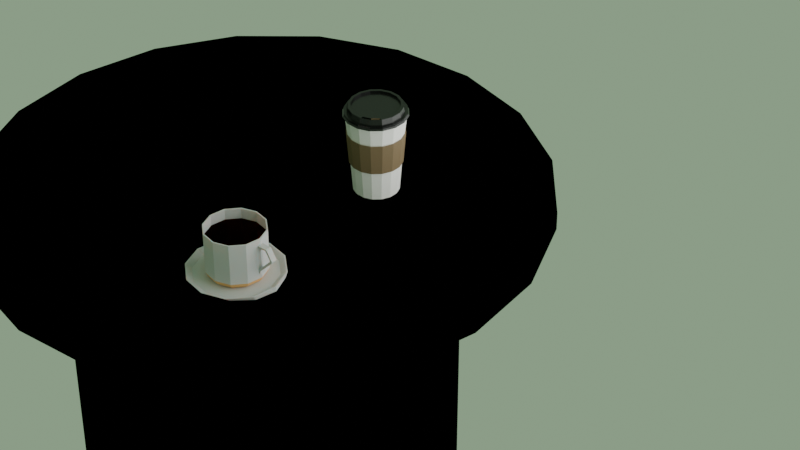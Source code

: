 # Source: CoffeeCupAnd.blend  (saved by Blender 4.2.66; exported with 4.5.12 LTS)
import bpy
from mathutils import Matrix  # noqa: F401  (used for matrix-valued properties, if any)

bpy.ops.wm.read_factory_settings(use_empty=True)
scene = bpy.context.scene
scene.name = 'Scene'

# ---- collections
col_admin = bpy.data.collections.new('Admin'); scene.collection.children.link(col_admin)
col_table_all = bpy.data.collections.new('Table_all'); scene.collection.children.link(col_table_all)
col_kintocup = bpy.data.collections.new('KintoCup'); scene.collection.children.link(col_kintocup)
col_takeoutcup = bpy.data.collections.new('TakeoutCup'); scene.collection.children.link(col_takeoutcup)

# ---- materials (node trees are filled in below, after node groups)
mat_wood_muji = bpy.data.materials.new('Wood_Muji')
mat_wood_muji.use_transparent_shadow = False
mat_wood_muji_001 = bpy.data.materials.new('Wood_Muji.001')
mat_wood_muji_001.use_transparent_shadow = False
mat_ceramic = bpy.data.materials.new('Ceramic')
mat_ceramic.use_transparent_shadow = False
mat_ceramic_raw = bpy.data.materials.new('Ceramic_Raw')
mat_cranberry_juice_001 = bpy.data.materials.new('Cranberry Juice.001')
mat_cranberry_juice_001.surface_render_method = 'BLENDED'
mat_cranberry_juice_001.blend_method = 'BLEND'
mat_cranberry_juice_001.alpha_threshold = 0.0
mat_cranberry_juice_001.use_transparent_shadow = False
mat_cranberry_juice_001.preview_render_type = 'FLUID'
mat_cranberry_juice_001.diffuse_color = (0.8741, 0.02816, 0.03187, 1.0)
mat_cranberry_juice_001.roughness = 0.5
mat_sleevecardboard = bpy.data.materials.new('SleeveCardboard')
mat_paper = bpy.data.materials.new('Paper')
mat_takeoutcap = bpy.data.materials.new('TakeoutCap')

# ---- node groups
ng_woodp_002 = bpy.data.node_groups.new('WoodP.002', 'ShaderNodeTree')
_N = ng_woodp_002.nodes; _L = ng_woodp_002.links
ng_fres_rough = bpy.data.node_groups.new('fres rough', 'ShaderNodeTree')
_s = ng_fres_rough.interface.new_socket(name='Color', in_out='OUTPUT', socket_type='NodeSocketColor')
_s = ng_fres_rough.interface.new_socket(name='Fresnel', in_out='INPUT', socket_type='NodeSocketFloat')
_s.default_value = 0.6
_s.min_value = 0.0
_s.max_value = 1.0
_s = ng_fres_rough.interface.new_socket(name='Fresnel/Facing', in_out='INPUT', socket_type='NodeSocketFloat')
_s.subtype = 'FACTOR'
_s.default_value = 1.0
_s.min_value = 0.0
_s.max_value = 1.0
_s = ng_fres_rough.interface.new_socket(name='Center', in_out='INPUT', socket_type='NodeSocketFloat')
_s.subtype = 'FACTOR'
_s.default_value = 0.3
_s.min_value = 0.0
_s.max_value = 1.0
_s = ng_fres_rough.interface.new_socket(name='Edge', in_out='INPUT', socket_type='NodeSocketFloat')
_s.subtype = 'FACTOR'
_s.min_value = 0.0
_s.max_value = 1.0
_N = ng_fres_rough.nodes; _L = ng_fres_rough.links
n0 = _N.new('NodeFrame'); n0.name = 'Frame'; n0.location = (358, -31)
n0.label = 'bwide.wordpress.com'
n0.width = 200
n1 = _N.new('ShaderNodeLayerWeight'); n1.name = 'Layer Weight'; n1.location = (-650, 0)
n1.width = 150
n2 = _N.new('ShaderNodeMix'); n2.name = 'Mix'; n2.location = (-200, 0)
n2.width = 100
n2.data_type = 'RGBA'
n3 = _N.new('ShaderNodeMix'); n3.name = 'Mix.001'; n3.location = (-400, 0)
n3.width = 100
n3.data_type = 'RGBA'
n4 = _N.new('NodeGroupOutput'); n4.name = 'Group Output'; n4.location = (-358, 31)
n5 = _N.new('NodeGroupInput'); n5.name = 'Group Input'; n5.location = (-890, 0)
n4.parent = n0
_L.new(n1.outputs[1], n3.inputs[7])
_L.new(n1.outputs[0], n3.inputs[6])
_L.new(n3.outputs[2], n2.inputs[0])
_L.new(n2.outputs[2], n4.inputs[0])
_L.new(n5.outputs[1], n3.inputs[0])
_L.new(n5.outputs[2], n2.inputs[6])
_L.new(n5.outputs[3], n2.inputs[7])
_L.new(n5.outputs[0], n1.inputs[0])
n4.is_active_output = True
ng_ceramic_001 = bpy.data.node_groups.new('Ceramic.001', 'ShaderNodeTree')
_s = ng_ceramic_001.interface.new_socket(name='Exterior', in_out='OUTPUT', socket_type='NodeSocketShader')
_s = ng_ceramic_001.interface.new_socket(name='Interior', in_out='OUTPUT', socket_type='NodeSocketShader')
_s = ng_ceramic_001.interface.new_socket(name='Color', in_out='OUTPUT', socket_type='NodeSocketColor')
_s.default_value = (0.0, 0.0, 0.0, 0.0)
_s = ng_ceramic_001.interface.new_socket(name='Color', in_out='INPUT', socket_type='NodeSocketColor')
_s.default_value = (0.7818, 0.8, 0.7499, 1.0)
_s = ng_ceramic_001.interface.new_socket(name='Center Gloss', in_out='INPUT', socket_type='NodeSocketFloat')
_s.subtype = 'FACTOR'
_s.default_value = 0.08
_s.min_value = 0.0
_s.max_value = 1.0
_s = ng_ceramic_001.interface.new_socket(name='Edge Gloss', in_out='INPUT', socket_type='NodeSocketFloat')
_s.subtype = 'FACTOR'
_s.default_value = 0.002
_s.min_value = 0.0
_s.max_value = 1.0
_s = ng_ceramic_001.interface.new_socket(name='Normal', in_out='INPUT', socket_type='NodeSocketVector')
_s.min_value = -1.0
_s.max_value = 1.0
_s.hide_value = True
_N = ng_ceramic_001.nodes; _L = ng_ceramic_001.links
n0 = _N.new('ShaderNodeMath'); n0.name = 'Math'; n0.location = (-800, -137)
n0.operation = 'POWER'
n1 = _N.new('NodeGroupInput'); n1.name = 'Group Input'; n1.location = (-1337, 0)
n2 = _N.new('NodeGroupOutput'); n2.name = 'Group Output'; n2.location = (0, 0)
n2.inputs[2].default_value = (0.0, 0.0, 0.0, 0.0)
n3 = _N.new('ShaderNodeBsdfAnisotropic'); n3.name = 'Glossy BSDF'; n3.location = (-550, -232)
n3.width = 200
n3.distribution = 'BECKMANN'
n3.inputs[0].default_value = (0.9, 0.9, 0.9, 1.0)
n4 = _N.new('ShaderNodeAddShader'); n4.name = 'Add Shader'; n4.location = (-550, -116)
n4.width = 150
n5 = _N.new('ShaderNodeMixShader'); n5.name = 'Mix Shader'; n5.location = (-250, 0)
n5.width = 150
n6 = _N.new('ShaderNodeGroup'); n6.name = 'Group.002'; n6.location = (-1097, 0)
n6.width = 197
n6.node_tree = ng_fres_rough
n6.inputs[0].default_value = 0.6
n6.inputs[1].default_value = 1.0
n7 = _N.new('ShaderNodeBsdfDiffuse'); n7.name = 'Diffuse BSDF'; n7.location = (-800, 0)
n7.inputs[1].default_value = 0.8
n8 = _N.new('ShaderNodeAddShader'); n8.name = 'Add Shader.001'; n8.location = (-250, -137)
n8.width = 150
n9 = _N.new('ShaderNodeBump'); n9.name = 'Bump'; n9.location = (-800, -310)
n9.width = 150
n9.inputs[0].default_value = 0.1
n9.inputs[1].default_value = 0.1
n9.inputs[2].default_value = 1.0
n10 = _N.new('ShaderNodeTexNoise'); n10.name = 'Noise Texture'; n10.location = (-1097, -188)
n10.width = 150
n10.inputs[2].default_value = 1000.0
n10.inputs[8].default_value = 0.5
n11 = _N.new('ShaderNodeBsdfDiffuse'); n11.name = 'Diffuse BSDF.001'; n11.location = (-550, -399)
n12 = _N.new('ShaderNodeFresnel'); n12.name = 'Fresnel'; n12.location = (-550, 0)
n12.width = 150
n12.inputs[0].default_value = 1.55
_L.new(n7.outputs[0], n4.inputs[0])
_L.new(n4.outputs[0], n5.inputs[1])
_L.new(n3.outputs[0], n5.inputs[2])
_L.new(n12.outputs[0], n5.inputs[0])
_L.new(n10.outputs[0], n9.inputs[3])
_L.new(n5.outputs[0], n2.inputs[0])
_L.new(n8.outputs[0], n2.inputs[1])
_L.new(n1.outputs[0], n7.inputs[0])
_L.new(n1.outputs[1], n6.inputs[2])
_L.new(n1.outputs[2], n6.inputs[3])
_L.new(n1.outputs[3], n7.inputs[2])
_L.new(n1.outputs[3], n3.inputs[4])
_L.new(n1.outputs[3], n9.inputs[4])
_L.new(n6.outputs[0], n0.inputs[0])
_L.new(n0.outputs[0], n3.inputs[1])
_L.new(n11.outputs[0], n8.inputs[0])
_L.new(n1.outputs[0], n11.inputs[0])
_L.new(n9.outputs[0], n11.inputs[2])
n2.is_active_output = True

# ---- material node trees
mat_wood_muji.use_nodes = True; mat_wood_muji.node_tree.nodes.clear()
_N = mat_wood_muji.node_tree.nodes; _L = mat_wood_muji.node_tree.links
n0 = _N.new('ShaderNodeOutputMaterial'); n0.name = 'Material Output'; n0.location = (62, 75)
n1 = _N.new('ShaderNodeGroup'); n1.name = 'Group.007'; n1.location = (-202, 75)
n1.width = 163
n1.node_tree = ng_woodp_002
n1.inputs[0].default_value = (1.0, 0.521, 0.2623, 1.0)
n1.inputs[1].default_value = (0.4109, 0.3391, 0.1949, 1.0)
n1.inputs[2].default_value = 1.4
_L.new(n1.outputs[0], n0.inputs[0])
n0.is_active_output = True
mat_wood_muji_001.use_nodes = True; mat_wood_muji_001.node_tree.nodes.clear()
_N = mat_wood_muji_001.node_tree.nodes; _L = mat_wood_muji_001.node_tree.links
n0 = _N.new('ShaderNodeOutputMaterial'); n0.name = 'Material Output'; n0.location = (62, 75)
n1 = _N.new('ShaderNodeGroup'); n1.name = 'Group.007'; n1.location = (-202, 75)
n1.width = 163
n1.node_tree = ng_woodp_002
n1.inputs[0].default_value = (1.0, 0.521, 0.2623, 1.0)
n1.inputs[1].default_value = (0.4109, 0.3391, 0.1949, 1.0)
n1.inputs[2].default_value = 1.4
_L.new(n1.outputs[0], n0.inputs[0])
n0.is_active_output = True
mat_ceramic.use_nodes = True; mat_ceramic.node_tree.nodes.clear()
_N = mat_ceramic.node_tree.nodes; _L = mat_ceramic.node_tree.links
n0 = _N.new('ShaderNodeOutputMaterial'); n0.name = 'Material Output'; n0.location = (190, 212)
n1 = _N.new('ShaderNodeMixShader'); n1.name = 'Mix Shader'; n1.location = (-50, 212)
n2 = _N.new('ShaderNodeSubsurfaceScattering'); n2.name = 'Subsurface Scattering'; n2.location = (-330, -24)
n2.falloff = 'BURLEY'
n2.inputs[0].default_value = (0.4203, 0.4203, 0.4203, 1.0)
n2.inputs[1].default_value = 0.1
n3 = _N.new('ShaderNodeGroup'); n3.name = 'Group.004'; n3.location = (-330, 212)
n3.width = 181
n3.node_tree = ng_ceramic_001
n3.inputs[0].default_value = (0.8, 0.7604, 0.79, 1.0)
n3.inputs[1].default_value = 0.3688
n3.inputs[2].default_value = 1.0
n3.inputs[3].default_value = (0.0, 0.0, 0.0)
_L.new(n3.outputs[0], n1.inputs[1])
_L.new(n1.outputs[0], n0.inputs[0])
_L.new(n2.outputs[0], n1.inputs[2])
n0.is_active_output = True
mat_ceramic_raw.use_nodes = True; mat_ceramic_raw.node_tree.nodes.clear()
_N = mat_ceramic_raw.node_tree.nodes; _L = mat_ceramic_raw.node_tree.links
n0 = _N.new('ShaderNodeBsdfPrincipled'); n0.name = 'Principled BSDF'; n0.location = (10, 300)
n0.inputs[0].default_value = (0.8228, 0.4452, 0.1714, 1.0)
n0.inputs[2].default_value = 0.8299
n0.inputs[20].default_value = 0.6303
n0.inputs[25].default_value = 0.8866
n1 = _N.new('ShaderNodeOutputMaterial'); n1.name = 'Material Output'; n1.location = (300, 300)
_L.new(n0.outputs[0], n1.inputs[0])
n1.is_active_output = True
mat_cranberry_juice_001.use_nodes = True; mat_cranberry_juice_001.node_tree.nodes.clear()
_N = mat_cranberry_juice_001.node_tree.nodes; _L = mat_cranberry_juice_001.node_tree.links
n0 = _N.new('ShaderNodeBsdfTransparent'); n0.name = 'Transparent BSDF'; n0.location = (-315, -224)
n0.inputs[0].default_value = (0.159, 0.07619, 0.0382, 1.0)
n1 = _N.new('ShaderNodeMixShader'); n1.name = 'Mix Shader'; n1.location = (-65, 298)
n2 = _N.new('ShaderNodeOutputMaterial'); n2.name = 'Material Output'; n2.location = (175, 298)
n3 = _N.new('ShaderNodeBsdfGlass'); n3.name = 'Glass BSDF'; n3.location = (-315, -36)
n3.distribution = 'GGX'
n3.inputs[0].default_value = (0.4668, 0.1484, 0.05284, 1.0)
n3.inputs[2].default_value = 1.351
n4 = _N.new('ShaderNodeLightPath'); n4.name = 'Light Path'; n4.location = (-315, 298)
_L.new(n0.outputs[0], n1.inputs[2])
_L.new(n1.outputs[0], n2.inputs[0])
_L.new(n3.outputs[0], n1.inputs[1])
_L.new(n4.outputs[8], n1.inputs[0])
n2.is_active_output = True
mat_sleevecardboard.use_nodes = True; mat_sleevecardboard.node_tree.nodes.clear()
_N = mat_sleevecardboard.node_tree.nodes; _L = mat_sleevecardboard.node_tree.links
n0 = _N.new('ShaderNodeBsdfPrincipled'); n0.name = 'Principled BSDF'; n0.location = (10, 300)
n0.inputs[0].default_value = (0.2159, 0.15, 0.08228, 1.0)
n1 = _N.new('ShaderNodeOutputMaterial'); n1.name = 'Material Output'; n1.location = (300, 300)
_L.new(n0.outputs[0], n1.inputs[0])
n1.is_active_output = True
mat_paper.use_nodes = True; mat_paper.node_tree.nodes.clear()
_N = mat_paper.node_tree.nodes; _L = mat_paper.node_tree.links
n0 = _N.new('ShaderNodeBsdfPrincipled'); n0.name = 'Principled BSDF'; n0.location = (10, 300)
n0.inputs[0].default_value = (0.9647, 0.9301, 0.9131, 1.0)
n1 = _N.new('ShaderNodeOutputMaterial'); n1.name = 'Material Output'; n1.location = (300, 300)
_L.new(n0.outputs[0], n1.inputs[0])
n1.is_active_output = True
mat_takeoutcap.use_nodes = True; mat_takeoutcap.node_tree.nodes.clear()
_N = mat_takeoutcap.node_tree.nodes; _L = mat_takeoutcap.node_tree.links
n0 = _N.new('ShaderNodeBsdfPrincipled'); n0.name = 'Principled BSDF'; n0.location = (10, 300)
n0.inputs[0].default_value = (0.009501, 0.009501, 0.009501, 1.0)
n0.inputs[2].default_value = 0.2371
n1 = _N.new('ShaderNodeOutputMaterial'); n1.name = 'Material Output'; n1.location = (300, 300)
_L.new(n0.outputs[0], n1.inputs[0])
n1.is_active_output = True

# ---- world
world_world = bpy.data.worlds.new('World'); scene.world = world_world
world_world.use_nodes = True; world_world.node_tree.nodes.clear()
_N = world_world.node_tree.nodes; _L = world_world.node_tree.links
n0 = _N.new('ShaderNodeOutputWorld'); n0.name = 'World Output'; n0.location = (300, 300)
n1 = _N.new('ShaderNodeBackground'); n1.name = 'Background'; n1.location = (10, 300)
n1.inputs[0].default_value = (0.2582, 0.3916, 0.2462, 1.0)
_L.new(n1.outputs[0], n0.inputs[0])
n0.is_active_output = True
world_world.color = (0.05088, 0.05088, 0.05088)
world_world.sun_shadow_jitter_overblur = 0.0

# ---- cameras
cam_camera = bpy.data.cameras.new('Camera')
cam_camera.clip_end = 100.0
cam_camera.lens = 90.0
cam_camera.ortho_scale = 7.814

# ---- lights
light_point = bpy.data.lights.new('Point', 'AREA')
light_point.energy = 6000.0
light_point.shadow_soft_size = 20.0
light_point.size = 30.0
light_point_001 = bpy.data.lights.new('Point.001', 'SPOT')
light_point_001.energy = 1000.0
light_point_001.shadow_soft_size = 60.0
light_point_001.spot_blend = 0.2188

# ---- meshes
me_material_preview_mesh = bpy.data.meshes.new('Material_Preview_Mesh')
me_material_preview_mesh.from_pydata([], [], [])
me_material_preview_mesh.materials.append(mat_wood_muji)
me_material_preview_mesh.update()
me_cylinder_006 = bpy.data.meshes.new('Cylinder.006')
me_cylinder_006.from_pydata([(0.0, 1.0, -0.05), (2.049e-11, 1.0, 0.01601), (0.309, 0.9511, -0.05), (0.309, 0.9511, 0.01601), (0.5878, 0.809, -0.05), (0.5878, 0.809, 0.01601), (0.809, 0.5878, -0.05), (0.809, 0.5878, 0.01601), (0.9511, 0.309, -0.05), (0.9511, 0.309, 0.01601), (1.0, 0.0, -0.05), (1.0, 0.0, 0.01601), (0.9511, -0.309, -0.05), (0.9511, -0.309, 0.01601), (0.809, -0.5878, -0.05), (0.809, -0.5878, 0.01601), (0.5878, -0.809, -0.05), (0.5878, -0.809, 0.01601), (0.309, -0.9511, -0.05), (0.309, -0.9511, 0.01601), (0.0, -1.0, -0.05), (2.049e-11, -1.0, 0.01601), (-0.309, -0.9511, -0.05), (-0.309, -0.9511, 0.01601), (-0.5878, -0.809, -0.05), (-0.5878, -0.809, 0.01601), (-0.809, -0.5878, -0.05), (-0.809, -0.5878, 0.01601), (-0.9511, -0.309, -0.05), (-0.9511, -0.309, 0.01601), (-1.0, 0.0, -0.05), (-1.0, 0.0, 0.01601), (-0.9511, 0.309, -0.05), (-0.9511, 0.309, 0.01601), (-0.809, 0.5878, -0.05), (-0.809, 0.5878, 0.01601), (-0.5878, 0.809, -0.05), (-0.5878, 0.809, 0.01601), (-0.309, 0.9511, -0.05), (-0.309, 0.9511, 0.01601)], [], [(0, 1, 3, 2), (2, 3, 5, 4), (4, 5, 7, 6), (6, 7, 9, 8), (8, 9, 11, 10), (10, 11, 13, 12), (12, 13, 15, 14), (14, 15, 17, 16), (16, 17, 19, 18), (18, 19, 21, 20), (20, 21, 23, 22), (22, 23, 25, 24), (24, 25, 27, 26), (26, 27, 29, 28), (28, 29, 31, 30), (30, 31, 33, 32), (32, 33, 35, 34), (34, 35, 37, 36), (3, 1, 39, 37, 35, 33, 31, 29, 27, 25, 23, 21, 19, 17, 15, 13, 11, 9, 7, 5), (36, 37, 39, 38), (38, 39, 1, 0), (0, 2, 4, 6, 8, 10, 12, 14, 16, 18, 20, 22, 24, 26, 28, 30, 32, 34, 36, 38)])
_uv = me_cylinder_006.uv_layers.new(name='UVMap')
_uv.uv.foreach_set('vector', [1.0, 0.5, 1.0, 1.0, 0.95, 1.0, 0.95, 0.5, 0.95, 0.5, 0.95, 1.0, 0.9, 1.0, 0.9, 0.5, 0.9, 0.5, 0.9, 1.0, 0.85, 1.0, 0.85, 0.5, 0.85, 0.5, 0.85, 1.0, 0.8, 1.0, 0.8, 0.5, 0.8, 0.5, 0.8, 1.0, 0.75, 1.0, 0.75, 0.5, 0.75, 0.5, 0.75, 1.0, 0.7, 1.0, 0.7, 0.5, 0.7, 0.5, 0.7, 1.0, 0.65, 1.0, 0.65, 0.5, 0.65, 0.5, 0.65, 1.0, 0.6, 1.0, 0.6, 0.5, 0.6, 0.5, 0.6, 1.0, 0.55, 1.0, 0.55, 0.5, 0.55, 0.5, 0.55, 1.0, 0.5, 1.0, 0.5, 0.5, 0.5, 0.5, 0.5, 1.0, 0.45, 1.0, 0.45, 0.5, 0.45, 0.5, 0.45, 1.0, 0.4, 1.0, 0.4, 0.5, 0.4, 0.5, 0.4, 1.0, 0.35, 1.0, 0.35, 0.5, 0.35, 0.5, 0.35, 1.0, 0.3, 1.0, 0.3, 0.5, 0.3, 0.5, 0.3, 1.0, 0.25, 1.0, 0.25, 0.5, 0.25, 0.5, 0.25, 1.0, 0.2, 1.0, 0.2, 0.5, 0.2, 0.5, 0.2, 1.0, 0.15, 1.0, 0.15, 0.5, 0.15, 0.5, 0.15, 1.0, 0.1, 1.0, 0.1, 0.5, 0.3242, 0.4783, 0.25, 0.49, 0.1758, 0.4783, 0.1089, 0.4442, 0.05584, 0.3911, 0.02175, 0.3242, 0.01, 0.25, 0.02175, 0.1758, 0.05584, 0.1089, 0.1089, 0.05584, 0.1758, 0.02175, 0.25, 0.01, 0.3242, 0.02175, 0.3911, 0.05584, 0.4442, 0.1089, 0.4783, 0.1758, 0.49, 0.25, 0.4783, 0.3242, 0.4442, 0.3911, 0.3911, 0.4442, 0.1, 0.5, 0.1, 1.0, 0.05, 1.0, 0.05, 0.5, 0.05, 0.5, 0.05, 1.0, -1.565e-07, 1.0, -1.565e-07, 0.5, 0.75, 0.49, 0.8242, 0.4783, 0.8911, 0.4442, 0.9442, 0.3911, 0.9783, 0.3242, 0.99, 0.25, 0.9783, 0.1758, 0.9442, 0.1089, 0.8911, 0.05584, 0.8242, 0.02175, 0.75, 0.01, 0.6758, 0.02175, 0.6089, 0.05584, 0.5558, 0.1089, 0.5217, 0.1758, 0.51, 0.25, 0.5217, 0.3242, 0.5558, 0.3911, 0.6089, 0.4442, 0.6758, 0.4783])
me_cylinder_006.materials.append(mat_wood_muji)
me_cylinder_006.update()
me_cylinder_001 = bpy.data.meshes.new('Cylinder.001')
me_cylinder_001.from_pydata([(0.0, 1.0, -0.05), (2.049e-11, 1.0, 0.01601), (0.309, 0.9511, -0.05), (0.309, 0.9511, 0.01601), (0.5878, 0.809, -0.05), (0.5878, 0.809, 0.01601), (0.809, 0.5878, -0.05), (0.809, 0.5878, 0.01601), (0.9511, 0.309, -0.05), (0.9511, 0.309, 0.01601), (1.0, 0.0, -0.05), (1.0, 0.0, 0.01601), (0.9511, -0.309, -0.05), (0.9511, -0.309, 0.01601), (0.809, -0.5878, -0.05), (0.809, -0.5878, 0.01601), (0.5878, -0.809, -0.05), (0.5878, -0.809, 0.01601), (0.309, -0.9511, -0.05), (0.309, -0.9511, 0.01601), (0.0, -1.0, -0.05), (2.049e-11, -1.0, 0.01601), (-0.309, -0.9511, -0.05), (-0.309, -0.9511, 0.01601), (-0.5878, -0.809, -0.05), (-0.5878, -0.809, 0.01601), (-0.809, -0.5878, -0.05), (-0.809, -0.5878, 0.01601), (-0.9511, -0.309, -0.05), (-0.9511, -0.309, 0.01601), (-1.0, 0.0, -0.05), (-1.0, 0.0, 0.01601), (-0.9511, 0.309, -0.05), (-0.9511, 0.309, 0.01601), (-0.809, 0.5878, -0.05), (-0.809, 0.5878, 0.01601), (-0.5878, 0.809, -0.05), (-0.5878, 0.809, 0.01601), (-0.309, 0.9511, -0.05), (-0.309, 0.9511, 0.01601), (8.036e-12, 1.0, -0.0241), (0.309, 0.9511, -0.0241), (0.5878, 0.809, -0.0241), (0.809, 0.5878, -0.0241), (0.9511, 0.309, -0.0241), (1.0, 0.0, -0.0241), (0.9511, -0.309, -0.0241), (0.809, -0.5878, -0.0241), (0.5878, -0.809, -0.0241), (0.309, -0.9511, -0.0241), (8.036e-12, -1.0, -0.0241), (-0.309, -0.9511, -0.0241), (-0.5878, -0.809, -0.0241), (-0.809, -0.5878, -0.0241), (-0.9511, -0.309, -0.0241), (-1.0, 0.0, -0.0241), (-0.9511, 0.309, -0.0241), (-0.809, 0.5878, -0.0241), (-0.5878, 0.809, -0.0241), (-0.309, 0.9511, -0.0241), (0.309, 0.9511, -0.05), (0.5878, 0.809, -0.05), (0.809, 0.5878, -0.05), (0.9511, 0.309, -0.05), (1.0, 0.0, -0.05), (0.9511, -0.309, -0.05), (0.809, -0.5878, -0.05), (0.5878, -0.809, -0.05), (0.309, -0.9511, -0.05), (0.0, -1.0, -0.05), (-0.309, -0.9511, -0.05), (-0.5878, -0.809, -0.05), (-0.809, -0.5878, -0.05), (-0.9511, -0.309, -0.05), (-1.0, 0.0, -0.05), (-0.9511, 0.309, -0.05), (-0.809, 0.5878, -0.05), (-0.5878, 0.809, -0.05), (-0.309, 0.9511, -0.05), (0.0, 1.0, -0.05), (0.309, 0.9511, -0.05), (0.5878, 0.809, -0.05), (0.809, 0.5878, -0.05), (0.9511, 0.309, -0.05), (1.0, 0.0, -0.05), (0.9511, -0.309, -0.05), (0.809, -0.5878, -0.05), (0.5878, -0.809, -0.05), (0.309, -0.9511, -0.05), (0.0, -1.0, -0.05), (-0.309, -0.9511, -0.05), (-0.5878, -0.809, -0.05), (-0.809, -0.5878, -0.05), (-0.9511, -0.309, -0.05), (-1.0, 0.0, -0.05), (-0.9511, 0.309, -0.05), (-0.809, 0.5878, -0.05), (-0.5878, 0.809, -0.05), (-0.309, 0.9511, -0.05), (0.0, 1.0, -0.05), (0.309, 0.9511, -0.09519), (0.5878, 0.809, -0.09519), (0.809, 0.5878, -0.09519), (0.9511, 0.309, -0.09519), (1.0, 6.068e-07, -0.09519), (0.9511, -0.309, -0.09519), (0.809, -0.5878, -0.09519), (0.5878, -0.809, -0.09519), (0.309, -0.9511, -0.09519), (2.731e-06, -1.0, -0.09519), (-0.309, -0.9511, -0.09519), (-0.5878, -0.809, -0.09519), (-0.809, -0.5878, -0.09519), (-0.9511, -0.309, -0.09519), (-1.0, 6.068e-07, -0.09519), (-0.9511, 0.309, -0.09519), (-0.809, 0.5878, -0.09519), (-0.5878, 0.809, -0.09519), (-0.309, 0.9511, -0.09519), (2.731e-06, 1.0, -0.09519)], [], [(40, 1, 3, 41), (41, 3, 5, 42), (42, 5, 7, 43), (43, 7, 9, 44), (44, 9, 11, 45), (45, 11, 13, 46), (46, 13, 15, 47), (47, 15, 17, 48), (48, 17, 19, 49), (49, 19, 21, 50), (50, 21, 23, 51), (51, 23, 25, 52), (52, 25, 27, 53), (53, 27, 29, 54), (54, 29, 31, 55), (55, 31, 33, 56), (56, 33, 35, 57), (57, 35, 37, 58), (3, 1, 39, 37, 35, 33, 31, 29, 27, 25, 23, 21, 19, 17, 15, 13, 11, 9, 7, 5), (58, 37, 39, 59), (59, 39, 1, 40), (0, 2, 4, 6, 8, 10, 12, 14, 16, 18, 20, 22, 24, 26, 28, 30, 32, 34, 36, 38), (78, 59, 40, 79), (77, 58, 59, 78), (76, 57, 58, 77), (75, 56, 57, 76), (74, 55, 56, 75), (73, 54, 55, 74), (72, 53, 54, 73), (71, 52, 53, 72), (70, 51, 52, 71), (69, 50, 51, 70), (68, 49, 50, 69), (67, 48, 49, 68), (66, 47, 48, 67), (65, 46, 47, 66), (64, 45, 46, 65), (63, 44, 45, 64), (62, 43, 44, 63), (61, 42, 43, 62), (60, 41, 42, 61), (79, 40, 41, 60), (0, 79, 60, 2), (2, 60, 61, 4), (4, 61, 62, 6), (6, 62, 63, 8), (8, 63, 64, 10), (10, 64, 65, 12), (12, 65, 66, 14), (14, 66, 67, 16), (16, 67, 68, 18), (18, 68, 69, 20), (20, 69, 70, 22), (22, 70, 71, 24), (24, 71, 72, 26), (26, 72, 73, 28), (28, 73, 74, 30), (30, 74, 75, 32), (32, 75, 76, 34), (34, 76, 77, 36), (36, 77, 78, 38), (38, 78, 79, 0), (72, 71, 91, 92), (65, 64, 84, 85), (73, 72, 92, 93), (66, 65, 85, 86), (74, 73, 93, 94), (67, 66, 86, 87), (60, 79, 99, 80), (75, 74, 94, 95), (68, 67, 87, 88), (61, 60, 80, 81), (76, 75, 95, 96), (69, 68, 88, 89), (62, 61, 81, 82), (77, 76, 96, 97), (70, 69, 89, 90), (63, 62, 82, 83), (78, 77, 97, 98), (71, 70, 90, 91), (64, 63, 83, 84), (79, 78, 98, 99), (85, 84, 104, 105), (93, 92, 112, 113), (86, 85, 105, 106), (94, 93, 113, 114), (87, 86, 106, 107), (80, 99, 119, 100), (95, 94, 114, 115), (88, 87, 107, 108), (81, 80, 100, 101), (96, 95, 115, 116), (89, 88, 108, 109), (82, 81, 101, 102), (97, 96, 116, 117), (90, 89, 109, 110), (83, 82, 102, 103), (98, 97, 117, 118), (91, 90, 110, 111), (84, 83, 103, 104), (99, 98, 118, 119), (92, 91, 111, 112)])
_uv = me_cylinder_001.uv_layers.new(name='UVMap')
_uv.uv.foreach_set('vector', [1.0, 0.6961, 1.0, 1.0, 0.95, 1.0, 0.95, 0.6961, 0.95, 0.6961, 0.95, 1.0, 0.9, 1.0, 0.9, 0.6961, 0.9, 0.6961, 0.9, 1.0, 0.85, 1.0, 0.85, 0.6961, 0.85, 0.6961, 0.85, 1.0, 0.8, 1.0, 0.8, 0.6961, 0.8, 0.6961, 0.8, 1.0, 0.75, 1.0, 0.75, 0.6961, 0.75, 0.6961, 0.75, 1.0, 0.7, 1.0, 0.7, 0.6961, 0.7, 0.6961, 0.7, 1.0, 0.65, 1.0, 0.65, 0.6961, 0.65, 0.6961, 0.65, 1.0, 0.6, 1.0, 0.6, 0.6961, 0.6, 0.6961, 0.6, 1.0, 0.55, 1.0, 0.55, 0.6961, 0.55, 0.6961, 0.55, 1.0, 0.5, 1.0, 0.5, 0.6961, 0.5, 0.6961, 0.5, 1.0, 0.45, 1.0, 0.45, 0.6961, 0.45, 0.6961, 0.45, 1.0, 0.4, 1.0, 0.4, 0.6961, 0.4, 0.6961, 0.4, 1.0, 0.35, 1.0, 0.35, 0.6961, 0.35, 0.6961, 0.35, 1.0, 0.3, 1.0, 0.3, 0.6961, 0.3, 0.6961, 0.3, 1.0, 0.25, 1.0, 0.25, 0.6961, 0.25, 0.6961, 0.25, 1.0, 0.2, 1.0, 0.2, 0.6961, 0.2, 0.6961, 0.2, 1.0, 0.15, 1.0, 0.15, 0.6961, 0.15, 0.6961, 0.15, 1.0, 0.1, 1.0, 0.1, 0.6961, 0.3242, 0.4783, 0.25, 0.49, 0.1758, 0.4783, 0.1089, 0.4442, 0.05584, 0.3911, 0.02175, 0.3242, 0.01, 0.25, 0.02175, 0.1758, 0.05584, 0.1089, 0.1089, 0.05584, 0.1758, 0.02175, 0.25, 0.01, 0.3242, 0.02175, 0.3911, 0.05584, 0.4442, 0.1089, 0.4783, 0.1758, 0.49, 0.25, 0.4783, 0.3242, 0.4442, 0.3911, 0.3911, 0.4442, 0.1, 0.6961, 0.1, 1.0, 0.05, 1.0, 0.05, 0.6961, 0.05, 0.6961, 0.05, 1.0, -1.565e-07, 1.0, -1.565e-07, 0.6961, 0.75, 0.49, 0.8242, 0.4783, 0.8911, 0.4442, 0.9442, 0.3911, 0.9783, 0.3242, 0.99, 0.25, 0.9783, 0.1758, 0.9442, 0.1089, 0.8911, 0.05584, 0.8242, 0.02175, 0.75, 0.01, 0.6758, 0.02175, 0.6089, 0.05584, 0.5558, 0.1089, 0.5217, 0.1758, 0.51, 0.25, 0.5217, 0.3242, 0.5558, 0.3911, 0.6089, 0.4442, 0.6758, 0.4783, 0.05, 0.5, 0.05, 0.6961, -1.565e-07, 0.6961, -1.565e-07, 0.5, 0.1, 0.5, 0.1, 0.6961, 0.05, 0.6961, 0.05, 0.5, 0.15, 0.5, 0.15, 0.6961, 0.1, 0.6961, 0.1, 0.5, 0.2, 0.5, 0.2, 0.6961, 0.15, 0.6961, 0.15, 0.5, 0.25, 0.5, 0.25, 0.6961, 0.2, 0.6961, 0.2, 0.5, 0.3, 0.5, 0.3, 0.6961, 0.25, 0.6961, 0.25, 0.5, 0.35, 0.5, 0.35, 0.6961, 0.3, 0.6961, 0.3, 0.5, 0.4, 0.5, 0.4, 0.6961, 0.35, 0.6961, 0.35, 0.5, 0.45, 0.5, 0.45, 0.6961, 0.4, 0.6961, 0.4, 0.5, 0.5, 0.5, 0.5, 0.6961, 0.45, 0.6961, 0.45, 0.5, 0.55, 0.5, 0.55, 0.6961, 0.5, 0.6961, 0.5, 0.5, 0.6, 0.5, 0.6, 0.6961, 0.55, 0.6961, 0.55, 0.5, 0.65, 0.5, 0.65, 0.6961, 0.6, 0.6961, 0.6, 0.5, 0.7, 0.5, 0.7, 0.6961, 0.65, 0.6961, 0.65, 0.5, 0.75, 0.5, 0.75, 0.6961, 0.7, 0.6961, 0.7, 0.5, 0.8, 0.5, 0.8, 0.6961, 0.75, 0.6961, 0.75, 0.5, 0.85, 0.5, 0.85, 0.6961, 0.8, 0.6961, 0.8, 0.5, 0.9, 0.5, 0.9, 0.6961, 0.85, 0.6961, 0.85, 0.5, 0.95, 0.5, 0.95, 0.6961, 0.9, 0.6961, 0.9, 0.5, 1.0, 0.5, 1.0, 0.6961, 0.95, 0.6961, 0.95, 0.5, 1.0, 0.5, 1.0, 0.5, 0.95, 0.5, 0.95, 0.5, 0.95, 0.5, 0.95, 0.5, 0.9, 0.5, 0.9, 0.5, 0.9, 0.5, 0.9, 0.5, 0.85, 0.5, 0.85, 0.5, 0.85, 0.5, 0.85, 0.5, 0.8, 0.5, 0.8, 0.5, 0.8, 0.5, 0.8, 0.5, 0.75, 0.5, 0.75, 0.5, 0.75, 0.5, 0.75, 0.5, 0.7, 0.5, 0.7, 0.5, 0.7, 0.5, 0.7, 0.5, 0.65, 0.5, 0.65, 0.5, 0.65, 0.5, 0.65, 0.5, 0.6, 0.5, 0.6, 0.5, 0.6, 0.5, 0.6, 0.5, 0.55, 0.5, 0.55, 0.5, 0.55, 0.5, 0.55, 0.5, 0.5, 0.5, 0.5, 0.5, 0.5, 0.5, 0.5, 0.5, 0.45, 0.5, 0.45, 0.5, 0.45, 0.5, 0.45, 0.5, 0.4, 0.5, 0.4, 0.5, 0.4, 0.5, 0.4, 0.5, 0.35, 0.5, 0.35, 0.5, 0.35, 0.5, 0.35, 0.5, 0.3, 0.5, 0.3, 0.5, 0.3, 0.5, 0.3, 0.5, 0.25, 0.5, 0.25, 0.5, 0.25, 0.5, 0.25, 0.5, 0.2, 0.5, 0.2, 0.5, 0.2, 0.5, 0.2, 0.5, 0.15, 0.5, 0.15, 0.5, 0.15, 0.5, 0.15, 0.5, 0.1, 0.5, 0.1, 0.5, 0.1, 0.5, 0.1, 0.5, 0.05, 0.5, 0.05, 0.5, 0.05, 0.5, 0.05, 0.5, -1.565e-07, 0.5, -1.565e-07, 0.5, 0.35, 0.5, 0.4, 0.5, 0.4, 0.5, 0.35, 0.5, 0.7, 0.5, 0.75, 0.5, 0.75, 0.5, 0.7, 0.5, 0.3, 0.5, 0.35, 0.5, 0.35, 0.5, 0.3, 0.5, 0.65, 0.5, 0.7, 0.5, 0.7, 0.5, 0.65, 0.5, 0.25, 0.5, 0.3, 0.5, 0.3, 0.5, 0.25, 0.5, 0.6, 0.5, 0.65, 0.5, 0.65, 0.5, 0.6, 0.5, 0.95, 0.5, 1.0, 0.5, 1.0, 0.5, 0.95, 0.5, 0.2, 0.5, 0.25, 0.5, 0.25, 0.5, 0.2, 0.5, 0.55, 0.5, 0.6, 0.5, 0.6, 0.5, 0.55, 0.5, 0.9, 0.5, 0.95, 0.5, 0.95, 0.5, 0.9, 0.5, 0.15, 0.5, 0.2, 0.5, 0.2, 0.5, 0.15, 0.5, 0.5, 0.5, 0.55, 0.5, 0.55, 0.5, 0.5, 0.5, 0.85, 0.5, 0.9, 0.5, 0.9, 0.5, 0.85, 0.5, 0.1, 0.5, 0.15, 0.5, 0.15, 0.5, 0.1, 0.5, 0.45, 0.5, 0.5, 0.5, 0.5, 0.5, 0.45, 0.5, 0.8, 0.5, 0.85, 0.5, 0.85, 0.5, 0.8, 0.5, 0.05, 0.5, 0.1, 0.5, 0.1, 0.5, 0.05, 0.5, 0.4, 0.5, 0.45, 0.5, 0.45, 0.5, 0.4, 0.5, 0.75, 0.5, 0.8, 0.5, 0.8, 0.5, 0.75, 0.5, -1.565e-07, 0.5, 0.05, 0.5, 0.05, 0.5, -1.565e-07, 0.5, 0.7, 0.5, 0.75, 0.5, 0.75, 0.5, 0.7, 0.5, 0.3, 0.5, 0.35, 0.5, 0.35, 0.5, 0.3, 0.5, 0.65, 0.5, 0.7, 0.5, 0.7, 0.5, 0.65, 0.5, 0.25, 0.5, 0.3, 0.5, 0.3, 0.5, 0.25, 0.5, 0.6, 0.5, 0.65, 0.5, 0.65, 0.5, 0.6, 0.5, 0.95, 0.5, 1.0, 0.5, 1.0, 0.5, 0.95, 0.5, 0.2, 0.5, 0.25, 0.5, 0.25, 0.5, 0.2, 0.5, 0.55, 0.5, 0.6, 0.5, 0.6, 0.5, 0.55, 0.5, 0.9, 0.5, 0.95, 0.5, 0.95, 0.5, 0.9, 0.5, 0.15, 0.5, 0.2, 0.5, 0.2, 0.5, 0.15, 0.5, 0.5, 0.5, 0.55, 0.5, 0.55, 0.5, 0.5, 0.5, 0.85, 0.5, 0.9, 0.5, 0.9, 0.5, 0.85, 0.5, 0.1, 0.5, 0.15, 0.5, 0.15, 0.5, 0.1, 0.5, 0.45, 0.5, 0.5, 0.5, 0.5, 0.5, 0.45, 0.5, 0.8, 0.5, 0.85, 0.5, 0.85, 0.5, 0.8, 0.5, 0.05, 0.5, 0.1, 0.5, 0.1, 0.5, 0.05, 0.5, 0.4, 0.5, 0.45, 0.5, 0.45, 0.5, 0.4, 0.5, 0.75, 0.5, 0.8, 0.5, 0.8, 0.5, 0.75, 0.5, -1.565e-07, 0.5, 0.05, 0.5, 0.05, 0.5, -1.565e-07, 0.5, 0.35, 0.5, 0.4, 0.5, 0.4, 0.5, 0.35, 0.5])
me_cylinder_001.materials.append(mat_wood_muji_001)
me_cylinder_001.update()
me_cylinder_004 = bpy.data.meshes.new('Cylinder.004')
me_cylinder_004.from_pydata([(0.0, 1.0, 0.661), (0.5, 0.866, 0.661), (0.866, 0.5, 0.661), (1.0, 0.0, 0.661), (0.866, -0.5, 0.661), (0.5, -0.866, 0.661), (0.0, -1.0, 0.661), (-0.5, -0.866, 0.661), (-0.866, -0.5, 0.661), (-1.0, 0.0, 0.661), (-0.866, 0.5, 0.661), (-0.5, 0.866, 0.661), (0.0, 0.8296, -1.0), (-0.4806, 0.8324, 0.661), (0.4148, 0.7184, -1.0), (-0.8324, 0.4806, 0.661), (0.7184, 0.4148, -1.0), (-0.9612, 0.0, 0.661), (0.8296, 0.0, -1.0), (-0.8324, -0.4806, 0.661), (0.7184, -0.4148, -1.0), (-0.4806, -0.8324, 0.661), (0.4148, -0.7184, -1.0), (0.0, -0.9612, 0.661), (0.0, -0.8296, -1.0), (0.4806, -0.8324, 0.661), (-0.4148, -0.7184, -1.0), (0.8324, -0.4806, 0.661), (-0.7184, -0.4148, -1.0), (0.9612, 0.0, 0.661), (-0.8296, 0.0, -1.0), (0.8324, 0.4806, 0.661), (-0.7184, 0.4148, -1.0), (0.4806, 0.8324, 0.661), (-0.4148, 0.7184, -1.0), (0.0, 0.9612, 0.661), (0.0, 0.9458, -0.8877), (0.0, 1.0, -0.7614), (0.5, 0.866, -0.7614), (0.4729, 0.8191, -0.8877), (0.866, 0.5, -0.7614), (0.8191, 0.4729, -0.8877), (1.0, 0.0, -0.7614), (0.9458, 0.0, -0.8877), (0.866, -0.5, -0.7614), (0.8191, -0.4729, -0.8877), (0.5, -0.866, -0.7614), (0.4729, -0.8191, -0.8877), (0.0, -1.0, -0.7614), (0.0, -0.9458, -0.8877), (-0.5, -0.866, -0.7614), (-0.4729, -0.8191, -0.8877), (-0.866, -0.5, -0.7614), (-0.8191, -0.4729, -0.8877), (-1.0, 0.0, -0.7614), (-0.9458, 0.0, -0.8877), (-0.866, 0.5, -0.7614), (-0.8191, 0.4729, -0.8877), (-0.5, 0.866, -0.7614), (-0.4729, 0.8191, -0.8877), (-0.5, 0.866, 0.661), (-0.866, 0.5, 0.661), (-1.0, 0.0, 0.661), (-0.866, -0.5, 0.661), (-0.5, -0.866, 0.661), (0.0, -1.0, 0.661), (0.5, -0.866, 0.661), (0.866, -0.5, 0.661), (1.0, 0.0, 0.661), (0.866, 0.5, 0.661), (0.5, 0.866, 0.661), (0.0, 1.0, 0.661), (-0.4806, 0.8324, -0.8248), (-0.8324, 0.4806, -0.8248), (-0.9612, 0.0, -0.8248), (-0.8324, -0.4806, -0.8248), (-0.4806, -0.8324, -0.8248), (-5.489e-09, -0.9612, -0.8248), (0.4806, -0.8324, -0.8248), (0.8324, -0.4806, -0.8248), (0.9612, 0.0, -0.8248), (0.8324, 0.4806, -0.8248), (0.4806, 0.8324, -0.8248), (-5.489e-09, 0.9612, -0.8248)], [], [(37, 0, 1, 38), (43, 45, 20, 18), (45, 47, 22, 20), (47, 49, 24, 22), (49, 51, 26, 24), (51, 53, 28, 26), (53, 55, 30, 28), (55, 57, 32, 30), (57, 59, 34, 32), (17, 19, 75, 74), (3, 2, 69, 68), (41, 43, 18, 16), (39, 41, 16, 14), (58, 11, 0, 37), (38, 1, 2, 40), (40, 2, 3, 42), (42, 3, 4, 44), (44, 4, 5, 46), (46, 5, 6, 48), (48, 6, 7, 50), (50, 7, 8, 52), (52, 8, 9, 54), (54, 9, 10, 56), (56, 10, 11, 58), (36, 39, 14, 12), (12, 14, 16, 18, 20, 22, 24, 26, 28, 30, 32, 34), (37, 38, 39, 36), (38, 40, 41, 39), (40, 42, 43, 41), (42, 44, 45, 43), (44, 46, 47, 45), (46, 48, 49, 47), (48, 50, 51, 49), (50, 52, 53, 51), (52, 54, 55, 53), (54, 56, 57, 55), (56, 58, 59, 57), (58, 37, 36, 59), (59, 36, 12, 34), (10, 9, 62, 61), (7, 6, 65, 64), (4, 3, 68, 67), (11, 10, 61, 60), (1, 0, 71, 70), (8, 7, 64, 63), (5, 4, 67, 66), (0, 11, 60, 71), (2, 1, 70, 69), (9, 8, 63, 62), (6, 5, 66, 65), (15, 13, 60, 61), (17, 15, 61, 62), (21, 19, 63, 64), (23, 21, 64, 65), (27, 25, 66, 67), (29, 27, 67, 68), (33, 31, 69, 70), (35, 33, 70, 71), (13, 35, 71, 60), (19, 17, 62, 63), (25, 23, 65, 66), (31, 29, 68, 69), (31, 33, 82, 81), (21, 23, 77, 76), (23, 25, 78, 77), (13, 15, 73, 72), (33, 35, 83, 82), (25, 27, 79, 78), (29, 31, 81, 80), (15, 17, 74, 73), (35, 13, 72, 83), (27, 29, 80, 79), (19, 21, 76, 75)])
me_cylinder_004.polygons.foreach_set('material_index', [0, 1, 1, 1, 1, 1, 1, 1, 1, 0, 0, 1, 1, 0, 0, 0, 0, 0, 0, 0, 0, 0, 0, 0, 1, 1, 1, 1, 1, 1, 1, 1, 1, 1, 1, 1, 1, 1, 1, 0, 0, 0, 0, 0, 0, 0, 0, 0, 0, 0, 0, 0, 0, 0, 0, 0, 0, 0, 0, 0, 0, 0, 0, 0, 0, 0, 0, 0, 0, 0, 0, 0, 0])
_uv = me_cylinder_004.uv_layers.new(name='UVMap')
_uv.uv.foreach_set('vector', [1.0, 0.5597, 1.0, 1.0, 0.9167, 1.0, 0.9167, 0.5597, 0.977, 0.25, 0.9466, 0.1365, 0.9224, 0.1505, 0.9491, 0.25, 0.9466, 0.1365, 0.8635, 0.05341, 0.8495, 0.07758, 0.9224, 0.1505, 0.8635, 0.05341, 0.75, 0.023, 0.75, 0.0509, 0.8495, 0.07758, 0.75, 0.023, 0.6365, 0.05341, 0.6505, 0.07758, 0.75, 0.0509, 0.6365, 0.05341, 0.5534, 0.1365, 0.5776, 0.1505, 0.6505, 0.07758, 0.5534, 0.1365, 0.523, 0.25, 0.5509, 0.25, 0.5776, 0.1505, 0.523, 0.25, 0.5534, 0.3635, 0.5776, 0.3495, 0.5509, 0.25, 0.5534, 0.3635, 0.6365, 0.4466, 0.6505, 0.4224, 0.5776, 0.3495, 0.01932, 0.25, 0.05023, 0.1347, 0.05023, 0.1347, 0.01932, 0.25, 0.75, 1.0, 0.8333, 1.0, 0.8333, 1.0, 0.75, 1.0, 0.9466, 0.3635, 0.977, 0.25, 0.9491, 0.25, 0.9224, 0.3495, 0.8635, 0.4466, 0.9466, 0.3635, 0.9224, 0.3495, 0.8495, 0.4224, 0.08333, 0.5597, 0.08333, 1.0, 7.451e-08, 1.0, 7.451e-08, 0.5597, 0.9167, 0.5597, 0.9167, 1.0, 0.8333, 1.0, 0.8333, 0.5597, 0.8333, 0.5597, 0.8333, 1.0, 0.75, 1.0, 0.75, 0.5597, 0.75, 0.5597, 0.75, 1.0, 0.6667, 1.0, 0.6667, 0.5597, 0.6667, 0.5597, 0.6667, 1.0, 0.5833, 1.0, 0.5833, 0.5597, 0.5833, 0.5597, 0.5833, 1.0, 0.5, 1.0, 0.5, 0.5597, 0.5, 0.5597, 0.5, 1.0, 0.4167, 1.0, 0.4167, 0.5597, 0.4167, 0.5597, 0.4167, 1.0, 0.3333, 1.0, 0.3333, 0.5597, 0.3333, 0.5597, 0.3333, 1.0, 0.25, 1.0, 0.25, 0.5597, 0.25, 0.5597, 0.25, 1.0, 0.1667, 1.0, 0.1667, 0.5597, 0.1667, 0.5597, 0.1667, 1.0, 0.08333, 1.0, 0.08333, 0.5597, 0.75, 0.477, 0.8635, 0.4466, 0.8495, 0.4224, 0.75, 0.4491, 0.75, 0.4491, 0.8495, 0.4224, 0.9224, 0.3495, 0.9491, 0.25, 0.9224, 0.1505, 0.8495, 0.07758, 0.75, 0.0509, 0.6505, 0.07758, 0.5776, 0.1505, 0.5509, 0.25, 0.5776, 0.3495, 0.6505, 0.4224, 0.75, 0.49, 0.87, 0.4578, 0.8635, 0.4466, 0.75, 0.477, 0.87, 0.4578, 0.9578, 0.37, 0.9466, 0.3635, 0.8635, 0.4466, 0.9578, 0.37, 0.99, 0.25, 0.977, 0.25, 0.9466, 0.3635, 0.99, 0.25, 0.9578, 0.13, 0.9466, 0.1365, 0.977, 0.25, 0.9578, 0.13, 0.87, 0.04215, 0.8635, 0.05341, 0.9466, 0.1365, 0.87, 0.04215, 0.75, 0.01, 0.75, 0.023, 0.8635, 0.05341, 0.75, 0.01, 0.63, 0.04215, 0.6365, 0.05341, 0.75, 0.023, 0.63, 0.04215, 0.5422, 0.13, 0.5534, 0.1365, 0.6365, 0.05341, 0.5422, 0.13, 0.51, 0.25, 0.523, 0.25, 0.5534, 0.1365, 0.51, 0.25, 0.5422, 0.37, 0.5534, 0.3635, 0.523, 0.25, 0.5422, 0.37, 0.63, 0.4578, 0.6365, 0.4466, 0.5534, 0.3635, 0.63, 0.4578, 0.75, 0.49, 0.75, 0.477, 0.6365, 0.4466, 0.6365, 0.4466, 0.75, 0.477, 0.75, 0.4491, 0.6505, 0.4224, 0.1667, 1.0, 0.25, 1.0, 0.25, 1.0, 0.1667, 1.0, 0.4167, 1.0, 0.5, 1.0, 0.5, 1.0, 0.4167, 1.0, 0.6667, 1.0, 0.75, 1.0, 0.75, 1.0, 0.6667, 1.0, 0.08333, 1.0, 0.1667, 1.0, 0.1667, 1.0, 0.08333, 1.0, 0.9167, 1.0, 1.0, 1.0, 1.0, 1.0, 0.9167, 1.0, 0.3333, 1.0, 0.4167, 1.0, 0.4167, 1.0, 0.3333, 1.0, 0.5833, 1.0, 0.6667, 1.0, 0.6667, 1.0, 0.5833, 1.0, 7.451e-08, 1.0, 0.08333, 1.0, 0.08333, 1.0, 7.451e-08, 1.0, 0.8333, 1.0, 0.9167, 1.0, 0.9167, 1.0, 0.8333, 1.0, 0.25, 1.0, 0.3333, 1.0, 0.3333, 1.0, 0.25, 1.0, 0.5, 1.0, 0.5833, 1.0, 0.5833, 1.0, 0.5, 1.0, 0.05023, 0.3653, 0.1347, 0.4498, 0.13, 0.4578, 0.04215, 0.37, 0.01932, 0.25, 0.05023, 0.3653, 0.04215, 0.37, 0.01, 0.25, 0.1347, 0.05023, 0.05023, 0.1347, 0.04215, 0.13, 0.13, 0.04215, 0.25, 0.01932, 0.1347, 0.05023, 0.13, 0.04215, 0.25, 0.01, 0.4498, 0.1347, 0.3653, 0.05023, 0.37, 0.04215, 0.4578, 0.13, 0.4807, 0.25, 0.4498, 0.1347, 0.4578, 0.13, 0.49, 0.25, 0.3653, 0.4498, 0.4498, 0.3653, 0.4578, 0.37, 0.37, 0.4578, 0.25, 0.4807, 0.3653, 0.4498, 0.37, 0.4578, 0.25, 0.49, 0.1347, 0.4498, 0.25, 0.4807, 0.25, 0.49, 0.13, 0.4578, 0.05023, 0.1347, 0.01932, 0.25, 0.01, 0.25, 0.04215, 0.13, 0.3653, 0.05023, 0.25, 0.01932, 0.25, 0.01, 0.37, 0.04215, 0.4498, 0.3653, 0.4807, 0.25, 0.49, 0.25, 0.4578, 0.37, 0.4498, 0.3653, 0.3653, 0.4498, 0.3653, 0.4498, 0.4498, 0.3653, 0.1347, 0.05023, 0.25, 0.01932, 0.25, 0.01932, 0.1347, 0.05023, 0.25, 0.01932, 0.3653, 0.05023, 0.3653, 0.05023, 0.25, 0.01932, 0.1347, 0.4498, 0.05023, 0.3653, 0.05023, 0.3653, 0.1347, 0.4498, 0.3653, 0.4498, 0.25, 0.4807, 0.25, 0.4807, 0.3653, 0.4498, 0.3653, 0.05023, 0.4498, 0.1347, 0.4498, 0.1347, 0.3653, 0.05023, 0.4807, 0.25, 0.4498, 0.3653, 0.4498, 0.3653, 0.4807, 0.25, 0.05023, 0.3653, 0.01932, 0.25, 0.01932, 0.25, 0.05023, 0.3653, 0.25, 0.4807, 0.1347, 0.4498, 0.1347, 0.4498, 0.25, 0.4807, 0.4498, 0.1347, 0.4807, 0.25, 0.4807, 0.25, 0.4498, 0.1347, 0.05023, 0.1347, 0.1347, 0.05023, 0.1347, 0.05023, 0.05023, 0.1347])
me_cylinder_004.materials.append(mat_ceramic)
me_cylinder_004.materials.append(mat_ceramic_raw)
me_cylinder_004.update()
me_cube_001 = bpy.data.meshes.new('Cube.001')
me_cube_001.from_pydata([(-1.0, -1.0, -1.0), (-1.0, -1.0, 1.0), (-1.0, 0.8129, -0.6777), (-1.0, 1.187, 0.6777), (1.0, -1.0, -1.0), (1.0, -1.0, 1.0), (1.0, 0.8129, -0.6777), (1.0, 1.187, 0.6777), (-1.0, 1.422, -0.3638), (-1.0, 0.9767, -1.335), (1.0, 0.9767, -1.335), (1.0, 1.422, -0.3638), (-1.0, 2.596, -8.922), (-1.0, 2.087, -8.951), (1.0, 2.087, -8.951), (1.0, 2.596, -8.922), (-1.0, 2.589, -9.777), (-1.0, 2.098, -9.251), (1.0, 2.098, -9.251), (1.0, 2.589, -9.777), (-1.0, 2.527, -10.51), (-1.0, 2.096, -9.451), (1.0, 2.096, -9.451), (1.0, 2.527, -10.51), (-1.0, 2.527, -10.51), (-1.0, 2.096, -9.451), (1.0, 2.096, -9.451), (1.0, 2.527, -10.51), (-1.0, 2.434, -11.06), (-1.0, 2.063, -9.689), (1.0, 2.063, -9.689), (1.0, 2.434, -11.06), (-1.0, -0.5309, -23.46), (-1.0, -0.9018, -22.09), (1.0, -0.9018, -22.09), (1.0, -0.5309, -23.46), (-1.0, -0.7045, -24.19), (-1.0, -1.075, -22.82), (1.0, -1.075, -22.82), (1.0, -0.7045, -24.19), (-1.0, -0.7045, -24.19), (-1.0, -1.075, -22.82), (1.0, -1.075, -22.82), (1.0, -0.7045, -24.19), (1.0, -0.5309, -23.46), (1.0, -0.9018, -22.09), (1.0, -0.7045, -24.19), (1.0, -1.075, -22.82), (-1.0, -0.9845, -22.81), (-1.0, -0.9845, -26.7), (-1.0, -2.678, -22.81), (-1.0, -2.678, -26.7), (0.9958, -0.9845, -22.81), (0.9958, -0.9845, -26.7), (0.9958, -2.678, -22.81), (0.9958, -2.678, -26.7), (-1.0, -0.7042, -22.81), (-1.0, -0.7042, -26.7), (0.9958, -0.7042, -26.7), (0.9958, -0.7042, -22.81), (-1.0, -0.7042, -22.81), (-1.0, -0.7042, -26.7), (0.9958, -0.7042, -26.7), (0.9958, -0.7042, -22.81)], [], [(0, 1, 3, 2), (3, 7, 11, 8), (6, 7, 5, 4), (4, 5, 1, 0), (2, 6, 4, 0), (7, 3, 1, 5), (9, 8, 12, 13), (2, 3, 8, 9), (7, 6, 10, 11), (6, 2, 9, 10), (12, 15, 19, 16), (11, 10, 14, 15), (10, 9, 13, 14), (8, 11, 15, 12), (16, 19, 23, 20), (13, 12, 16, 17), (15, 14, 18, 19), (14, 13, 17, 18), (23, 22, 26, 27), (17, 16, 20, 21), (19, 18, 22, 23), (18, 17, 21, 22), (24, 27, 31, 28), (22, 21, 25, 26), (20, 23, 27, 24), (21, 20, 24, 25), (29, 28, 32, 33), (25, 24, 28, 29), (27, 26, 30, 31), (26, 25, 29, 30), (32, 35, 39, 36), (31, 30, 34, 35), (30, 29, 33, 34), (28, 31, 35, 32), (36, 39, 43, 40), (33, 32, 36, 37), (34, 38, 47, 45), (34, 33, 37, 38), (41, 40, 43, 42), (37, 36, 40, 41), (39, 38, 42, 43), (38, 37, 41, 42), (44, 45, 47, 46), (38, 39, 46, 47), (35, 34, 45, 44), (39, 35, 44, 46), (48, 49, 51, 50), (50, 51, 55, 54), (54, 55, 53, 52), (52, 53, 58, 59), (50, 54, 52, 48), (55, 51, 49, 53), (56, 59, 63, 60), (49, 48, 56, 57), (48, 52, 59, 56), (53, 49, 57, 58), (63, 62, 61, 60), (57, 56, 60, 61), (58, 57, 61, 62), (59, 58, 62, 63)])
_uv = me_cube_001.uv_layers.new(name='UVMap')
_uv.uv.foreach_set('vector', [0.375, 0.0, 0.625, 0.0, 0.625, 0.25, 0.375, 0.25, 0.875, 0.5, 0.625, 0.5, 0.625, 0.5, 0.875, 0.5, 0.375, 0.5, 0.625, 0.5, 0.625, 0.75, 0.375, 0.75, 0.375, 0.75, 0.625, 0.75, 0.625, 1.0, 0.375, 1.0, 0.125, 0.5, 0.375, 0.5, 0.375, 0.75, 0.125, 0.75, 0.625, 0.5, 0.875, 0.5, 0.875, 0.75, 0.625, 0.75, 0.375, 0.25, 0.625, 0.25, 0.625, 0.25, 0.375, 0.25, 0.375, 0.25, 0.625, 0.25, 0.625, 0.25, 0.375, 0.25, 0.625, 0.5, 0.375, 0.5, 0.375, 0.5, 0.625, 0.5, 0.375, 0.5, 0.125, 0.5, 0.125, 0.5, 0.375, 0.5, 0.875, 0.5, 0.625, 0.5, 0.625, 0.5, 0.875, 0.5, 0.625, 0.5, 0.375, 0.5, 0.375, 0.5, 0.625, 0.5, 0.375, 0.5, 0.125, 0.5, 0.125, 0.5, 0.375, 0.5, 0.875, 0.5, 0.625, 0.5, 0.625, 0.5, 0.875, 0.5, 0.875, 0.5, 0.625, 0.5, 0.625, 0.5, 0.875, 0.5, 0.375, 0.25, 0.625, 0.25, 0.625, 0.25, 0.375, 0.25, 0.625, 0.5, 0.375, 0.5, 0.375, 0.5, 0.625, 0.5, 0.375, 0.5, 0.125, 0.5, 0.125, 0.5, 0.375, 0.5, 0.625, 0.5, 0.375, 0.5, 0.375, 0.5, 0.625, 0.5, 0.375, 0.25, 0.625, 0.25, 0.625, 0.25, 0.375, 0.25, 0.625, 0.5, 0.375, 0.5, 0.375, 0.5, 0.625, 0.5, 0.375, 0.5, 0.125, 0.5, 0.125, 0.5, 0.375, 0.5, 0.875, 0.5, 0.625, 0.5, 0.625, 0.5, 0.875, 0.5, 0.375, 0.5, 0.125, 0.5, 0.125, 0.5, 0.375, 0.5, 0.875, 0.5, 0.625, 0.5, 0.625, 0.5, 0.875, 0.5, 0.375, 0.25, 0.625, 0.25, 0.625, 0.25, 0.375, 0.25, 0.375, 0.25, 0.625, 0.25, 0.625, 0.25, 0.375, 0.25, 0.375, 0.25, 0.625, 0.25, 0.625, 0.25, 0.375, 0.25, 0.625, 0.5, 0.375, 0.5, 0.375, 0.5, 0.625, 0.5, 0.375, 0.5, 0.125, 0.5, 0.125, 0.5, 0.375, 0.5, 0.875, 0.5, 0.625, 0.5, 0.625, 0.5, 0.875, 0.5, 0.625, 0.5, 0.375, 0.5, 0.375, 0.5, 0.625, 0.5, 0.375, 0.5, 0.125, 0.5, 0.125, 0.5, 0.375, 0.5, 0.875, 0.5, 0.625, 0.5, 0.625, 0.5, 0.875, 0.5, 0.875, 0.5, 0.625, 0.5, 0.625, 0.5, 0.875, 0.5, 0.375, 0.25, 0.625, 0.25, 0.625, 0.25, 0.375, 0.25, 0.375, 0.5, 0.375, 0.5, 0.375, 0.5, 0.375, 0.5, 0.375, 0.5, 0.125, 0.5, 0.125, 0.5, 0.375, 0.5, 0.375, 0.25, 0.625, 0.25, 0.625, 0.5, 0.375, 0.5, 0.375, 0.25, 0.625, 0.25, 0.625, 0.25, 0.375, 0.25, 0.625, 0.5, 0.375, 0.5, 0.375, 0.5, 0.625, 0.5, 0.375, 0.5, 0.125, 0.5, 0.125, 0.5, 0.375, 0.5, 0.625, 0.5, 0.375, 0.5, 0.375, 0.5, 0.625, 0.5, 0.375, 0.5, 0.625, 0.5, 0.625, 0.5, 0.375, 0.5, 0.625, 0.5, 0.375, 0.5, 0.375, 0.5, 0.625, 0.5, 0.625, 0.5, 0.625, 0.5, 0.625, 0.5, 0.625, 0.5, 0.375, 0.0, 0.625, 0.0, 0.625, 0.25, 0.375, 0.25, 0.375, 0.25, 0.625, 0.25, 0.625, 0.5, 0.375, 0.5, 0.375, 0.5, 0.625, 0.5, 0.625, 0.75, 0.375, 0.75, 0.375, 0.75, 0.625, 0.75, 0.625, 0.75, 0.375, 0.75, 0.125, 0.5, 0.375, 0.5, 0.375, 0.75, 0.125, 0.75, 0.625, 0.5, 0.875, 0.5, 0.875, 0.75, 0.625, 0.75, 0.125, 0.75, 0.375, 0.75, 0.375, 0.75, 0.125, 0.75, 0.625, 0.0, 0.375, 0.0, 0.375, 0.0, 0.625, 0.0, 0.125, 0.75, 0.375, 0.75, 0.375, 0.75, 0.125, 0.75, 0.625, 0.75, 0.875, 0.75, 0.875, 0.75, 0.625, 0.75, 0.375, 0.75, 0.625, 0.75, 0.625, 1.0, 0.375, 1.0, 0.625, 0.0, 0.375, 0.0, 0.375, 0.0, 0.625, 0.0, 0.625, 0.75, 0.875, 0.75, 0.875, 0.75, 0.625, 0.75, 0.375, 0.75, 0.625, 0.75, 0.625, 0.75, 0.375, 0.75])
me_cube_001.materials.append(mat_ceramic)
me_cube_001.update()
me_cylinder_002 = bpy.data.meshes.new('Cylinder.002')
me_cylinder_002.from_pydata([(-1.387e-09, 1.0, 0.2897), (0.0, 1.0, 1.0), (0.436, 0.866, 0.2897), (0.5, 0.866, 1.0), (0.7552, 0.5, 0.2897), (0.866, 0.5, 1.0), (0.872, 0.0, 0.2897), (1.0, 0.0, 1.0), (0.7552, -0.5, 0.2897), (0.866, -0.5, 1.0), (0.436, -0.866, 0.2897), (0.5, -0.866, 1.0), (-1.387e-09, -1.0, 0.2897), (0.0, -1.0, 1.0), (-0.436, -0.866, 0.2897), (-0.5, -0.866, 1.0), (-0.7552, -0.5, 0.2897), (-0.866, -0.5, 1.0), (-0.872, 0.0, 0.2897), (-1.0, 0.0, 1.0), (-0.7552, 0.5, 0.2897), (-0.866, 0.5, 1.0), (-0.436, 0.866, 0.2897), (-0.5, 0.866, 1.0), (0.5, 0.866, 1.0), (0.0, 1.0, 1.0), (0.866, 0.5, 1.0), (1.0, 0.0, 1.0), (0.866, -0.5, 1.0), (0.5, -0.866, 1.0), (0.0, -1.0, 1.0), (-0.5, -0.866, 1.0), (-0.866, -0.5, 1.0), (-1.0, 0.0, 1.0), (-0.866, 0.5, 1.0), (-0.5, 0.866, 1.0), (0.4872, 0.8438, 1.0), (-2.779e-10, 0.9744, 1.0), (0.8438, 0.4872, 1.0), (0.9744, -2.779e-10, 1.0), (0.8438, -0.4872, 1.0), (0.4872, -0.8438, 1.0), (-2.779e-10, -0.9744, 1.0), (-0.4872, -0.8438, 1.0), (-0.8438, -0.4872, 1.0), (-0.9744, -2.779e-10, 1.0), (-0.8438, 0.4872, 1.0), (-0.4872, 0.8438, 1.0), (0.4309, 0.7464, 0.4597), (6.706e-11, 0.8619, 0.4597), (0.7464, 0.4309, 0.4597), (0.8619, -1.497e-09, 0.4597), (0.7464, -0.4309, 0.4597), (0.4309, -0.7464, 0.4597), (6.706e-11, -0.8619, 0.4597), (-0.4309, -0.7464, 0.4597), (-0.7464, -0.4309, 0.4597), (-0.8619, -1.497e-09, 0.4597), (-0.7464, 0.4309, 0.4597), (-0.4309, 0.7464, 0.4597), (-1.846e-09, 0.9376, 0.1568), (0.4088, 0.812, 0.1568), (0.7081, 0.4688, 0.1568), (0.8176, -6.767e-10, 0.1568), (0.7081, -0.4688, 0.1568), (0.4088, -0.812, 0.1568), (-1.846e-09, -0.9376, 0.1568), (-0.4088, -0.812, 0.1568), (-0.7081, -0.4688, 0.1568), (-0.8176, -6.767e-10, 0.1568), (-0.7081, 0.4688, 0.1568), (-0.4088, 0.812, 0.1568)], [], [(0, 1, 3, 2), (2, 3, 5, 4), (4, 5, 7, 6), (6, 7, 9, 8), (8, 9, 11, 10), (10, 11, 13, 12), (12, 13, 15, 14), (14, 15, 17, 16), (16, 17, 19, 18), (18, 19, 21, 20), (19, 17, 32, 33), (20, 21, 23, 22), (22, 23, 1, 0), (12, 14, 67, 66), (24, 25, 37, 36), (17, 15, 31, 32), (15, 13, 30, 31), (13, 11, 29, 30), (11, 9, 28, 29), (9, 7, 27, 28), (1, 23, 35, 25), (3, 1, 25, 24), (7, 5, 26, 27), (23, 21, 34, 35), (5, 3, 24, 26), (21, 19, 33, 34), (47, 46, 58, 59), (32, 31, 43, 44), (29, 28, 40, 41), (25, 35, 47, 37), (26, 24, 36, 38), (33, 32, 44, 45), (30, 29, 41, 42), (27, 26, 38, 39), (34, 33, 45, 46), (31, 30, 42, 43), (28, 27, 39, 40), (35, 34, 46, 47), (48, 49, 59, 58, 57, 56, 55, 54, 53, 52, 51, 50), (36, 37, 49, 48), (44, 43, 55, 56), (41, 40, 52, 53), (37, 47, 59, 49), (38, 36, 48, 50), (45, 44, 56, 57), (42, 41, 53, 54), (39, 38, 50, 51), (46, 45, 57, 58), (43, 42, 54, 55), (40, 39, 51, 52), (60, 61, 62, 63, 64, 65, 66, 67, 68, 69, 70, 71), (10, 12, 66, 65), (8, 10, 65, 64), (6, 8, 64, 63), (22, 0, 60, 71), (0, 2, 61, 60), (4, 6, 63, 62), (20, 22, 71, 70), (2, 4, 62, 61), (18, 20, 70, 69), (16, 18, 69, 68), (14, 16, 68, 67)])
_uv = me_cylinder_002.uv_layers.new(name='UVMap')
_uv.uv.foreach_set('vector', [1.0, 0.5, 1.0, 1.0, 0.9167, 1.0, 0.9167, 0.5, 0.9167, 0.5, 0.9167, 1.0, 0.8333, 1.0, 0.8333, 0.5, 0.8333, 0.5, 0.8333, 1.0, 0.75, 1.0, 0.75, 0.5, 0.75, 0.5, 0.75, 1.0, 0.6667, 1.0, 0.6667, 0.5, 0.6667, 0.5, 0.6667, 1.0, 0.5833, 1.0, 0.5833, 0.5, 0.5833, 0.5, 0.5833, 1.0, 0.5, 1.0, 0.5, 0.5, 0.5, 0.5, 0.5, 1.0, 0.4167, 1.0, 0.4167, 0.5, 0.4167, 0.5, 0.4167, 1.0, 0.3333, 1.0, 0.3333, 0.5, 0.3333, 0.5, 0.3333, 1.0, 0.25, 1.0, 0.25, 0.5, 0.25, 0.5, 0.25, 1.0, 0.1667, 1.0, 0.1667, 0.5, 0.25, 1.0, 0.3333, 1.0, 0.3333, 1.0, 0.25, 1.0, 0.1667, 0.5, 0.1667, 1.0, 0.08333, 1.0, 0.08333, 0.5, 0.08333, 0.5, 0.08333, 1.0, 7.451e-08, 1.0, 7.451e-08, 0.5, 0.5, 0.5, 0.4167, 0.5, 0.4167, 0.5, 0.5, 0.5, 0.9167, 1.0, 1.0, 1.0, 1.0, 1.0, 0.9167, 1.0, 0.3333, 1.0, 0.4167, 1.0, 0.4167, 1.0, 0.3333, 1.0, 0.4167, 1.0, 0.5, 1.0, 0.5, 1.0, 0.4167, 1.0, 0.5, 1.0, 0.5833, 1.0, 0.5833, 1.0, 0.5, 1.0, 0.5833, 1.0, 0.6667, 1.0, 0.6667, 1.0, 0.5833, 1.0, 0.6667, 1.0, 0.75, 1.0, 0.75, 1.0, 0.6667, 1.0, 7.451e-08, 1.0, 0.08333, 1.0, 0.08333, 1.0, 7.451e-08, 1.0, 0.9167, 1.0, 1.0, 1.0, 1.0, 1.0, 0.9167, 1.0, 0.75, 1.0, 0.8333, 1.0, 0.8333, 1.0, 0.75, 1.0, 0.08333, 1.0, 0.1667, 1.0, 0.1667, 1.0, 0.08333, 1.0, 0.8333, 1.0, 0.9167, 1.0, 0.9167, 1.0, 0.8333, 1.0, 0.1667, 1.0, 0.25, 1.0, 0.25, 1.0, 0.1667, 1.0, 0.08333, 1.0, 0.1667, 1.0, 0.1667, 1.0, 0.08333, 1.0, 0.3333, 1.0, 0.4167, 1.0, 0.4167, 1.0, 0.3333, 1.0, 0.5833, 1.0, 0.6667, 1.0, 0.6667, 1.0, 0.5833, 1.0, 7.451e-08, 1.0, 0.08333, 1.0, 0.08333, 1.0, 7.451e-08, 1.0, 0.8333, 1.0, 0.9167, 1.0, 0.9167, 1.0, 0.8333, 1.0, 0.25, 1.0, 0.3333, 1.0, 0.3333, 1.0, 0.25, 1.0, 0.5, 1.0, 0.5833, 1.0, 0.5833, 1.0, 0.5, 1.0, 0.75, 1.0, 0.8333, 1.0, 0.8333, 1.0, 0.75, 1.0, 0.1667, 1.0, 0.25, 1.0, 0.25, 1.0, 0.1667, 1.0, 0.4167, 1.0, 0.5, 1.0, 0.5, 1.0, 0.4167, 1.0, 0.6667, 1.0, 0.75, 1.0, 0.75, 1.0, 0.6667, 1.0, 0.08333, 1.0, 0.1667, 1.0, 0.1667, 1.0, 0.08333, 1.0, 0.37, 0.4578, 0.25, 0.49, 0.13, 0.4578, 0.04215, 0.37, 0.01, 0.25, 0.04215, 0.13, 0.13, 0.04215, 0.25, 0.01, 0.37, 0.04215, 0.4578, 0.13, 0.49, 0.25, 0.4578, 0.37, 0.9167, 1.0, 1.0, 1.0, 1.0, 1.0, 0.9167, 1.0, 0.3333, 1.0, 0.4167, 1.0, 0.4167, 1.0, 0.3333, 1.0, 0.5833, 1.0, 0.6667, 1.0, 0.6667, 1.0, 0.5833, 1.0, 7.451e-08, 1.0, 0.08333, 1.0, 0.08333, 1.0, 7.451e-08, 1.0, 0.8333, 1.0, 0.9167, 1.0, 0.9167, 1.0, 0.8333, 1.0, 0.25, 1.0, 0.3333, 1.0, 0.3333, 1.0, 0.25, 1.0, 0.5, 1.0, 0.5833, 1.0, 0.5833, 1.0, 0.5, 1.0, 0.75, 1.0, 0.8333, 1.0, 0.8333, 1.0, 0.75, 1.0, 0.1667, 1.0, 0.25, 1.0, 0.25, 1.0, 0.1667, 1.0, 0.4167, 1.0, 0.5, 1.0, 0.5, 1.0, 0.4167, 1.0, 0.6667, 1.0, 0.75, 1.0, 0.75, 1.0, 0.6667, 1.0, 0.75, 0.49, 0.87, 0.4578, 0.9578, 0.37, 0.99, 0.25, 0.9578, 0.13, 0.87, 0.04215, 0.75, 0.01, 0.63, 0.04215, 0.5422, 0.13, 0.51, 0.25, 0.5422, 0.37, 0.63, 0.4578, 0.5833, 0.5, 0.5, 0.5, 0.5, 0.5, 0.5833, 0.5, 0.6667, 0.5, 0.5833, 0.5, 0.5833, 0.5, 0.6667, 0.5, 0.75, 0.5, 0.6667, 0.5, 0.6667, 0.5, 0.75, 0.5, 0.08333, 0.5, 7.451e-08, 0.5, 7.451e-08, 0.5, 0.08333, 0.5, 1.0, 0.5, 0.9167, 0.5, 0.9167, 0.5, 1.0, 0.5, 0.8333, 0.5, 0.75, 0.5, 0.75, 0.5, 0.8333, 0.5, 0.1667, 0.5, 0.08333, 0.5, 0.08333, 0.5, 0.1667, 0.5, 0.9167, 0.5, 0.8333, 0.5, 0.8333, 0.5, 0.9167, 0.5, 0.25, 0.5, 0.1667, 0.5, 0.1667, 0.5, 0.25, 0.5, 0.3333, 0.5, 0.25, 0.5, 0.25, 0.5, 0.3333, 0.5, 0.4167, 0.5, 0.3333, 0.5, 0.3333, 0.5, 0.4167, 0.5])
me_cylinder_002.materials.append(mat_ceramic)
me_cylinder_002.update()
me_cylinder_005 = bpy.data.meshes.new('Cylinder.005')
me_cylinder_005.from_pydata([(-0.4806, 0.8324, -0.8248), (-0.8324, 0.4806, -0.8248), (-0.9612, 0.0, -0.8248), (-0.8324, -0.4806, -0.8248), (-0.4806, -0.8324, -0.8248), (-5.489e-09, -0.9612, -0.8248), (0.4806, -0.8324, -0.8248), (0.8324, -0.4806, -0.8248), (0.9612, 0.0, -0.8248), (0.8324, 0.4806, -0.8248), (0.4806, 0.8324, -0.8248), (-5.489e-09, 0.9612, -0.8248), (-0.4806, 0.8324, 0.2991), (-0.8324, 0.4806, 0.2991), (-0.9612, 0.0, 0.2991), (-0.8324, -0.4806, 0.2991), (-0.4806, -0.8324, 0.2991), (-2.966e-08, -0.9612, 0.2991), (0.4806, -0.8324, 0.2991), (0.8324, -0.4806, 0.2991), (0.9612, 0.0, 0.2991), (0.8324, 0.4806, 0.2991), (0.4806, 0.8324, 0.2991), (-2.966e-08, 0.9612, 0.2991)], [], [(10, 9, 8, 7, 6, 5, 4, 3, 2, 1, 0, 11), (22, 23, 12, 13, 14, 15, 16, 17, 18, 19, 20, 21), (1, 2, 14, 13), (11, 0, 12, 23), (7, 8, 20, 19), (3, 4, 16, 15), (2, 3, 15, 14), (9, 10, 22, 21), (4, 5, 17, 16), (5, 6, 18, 17), (0, 1, 13, 12), (10, 11, 23, 22), (6, 7, 19, 18), (8, 9, 21, 20)])
_uv = me_cylinder_005.uv_layers.new(name='UVMap')
_uv.uv.foreach_set('vector', [0.3653, 0.4498, 0.4498, 0.3653, 0.4807, 0.25, 0.4498, 0.1347, 0.3653, 0.05023, 0.25, 0.01932, 0.1347, 0.05023, 0.05023, 0.1347, 0.01932, 0.25, 0.05023, 0.3653, 0.1347, 0.4498, 0.25, 0.4807, 0.3653, 0.4498, 0.25, 0.4807, 0.1347, 0.4498, 0.05023, 0.3653, 0.01932, 0.25, 0.05023, 0.1347, 0.1347, 0.05023, 0.25, 0.01932, 0.3653, 0.05023, 0.4498, 0.1347, 0.4807, 0.25, 0.4498, 0.3653, 0.05023, 0.3653, 0.01932, 0.25, 0.01932, 0.25, 0.05023, 0.3653, 0.25, 0.4807, 0.1347, 0.4498, 0.1347, 0.4498, 0.25, 0.4807, 0.4498, 0.1347, 0.4807, 0.25, 0.4807, 0.25, 0.4498, 0.1347, 0.05023, 0.1347, 0.1347, 0.05023, 0.1347, 0.05023, 0.05023, 0.1347, 0.01932, 0.25, 0.05023, 0.1347, 0.05023, 0.1347, 0.01932, 0.25, 0.4498, 0.3653, 0.3653, 0.4498, 0.3653, 0.4498, 0.4498, 0.3653, 0.1347, 0.05023, 0.25, 0.01932, 0.25, 0.01932, 0.1347, 0.05023, 0.25, 0.01932, 0.3653, 0.05023, 0.3653, 0.05023, 0.25, 0.01932, 0.1347, 0.4498, 0.05023, 0.3653, 0.05023, 0.3653, 0.1347, 0.4498, 0.3653, 0.4498, 0.25, 0.4807, 0.25, 0.4807, 0.3653, 0.4498, 0.3653, 0.05023, 0.4498, 0.1347, 0.4498, 0.1347, 0.3653, 0.05023, 0.4807, 0.25, 0.4498, 0.3653, 0.4498, 0.3653, 0.4807, 0.25])
me_cylinder_005.materials.append(mat_cranberry_juice_001)
me_cylinder_005.update()
me_cylinder = bpy.data.meshes.new('Cylinder')
me_cylinder.from_pydata([(-3.501e-09, 0.7651, -2.187), (0.0, 1.0, 0.5941), (0.2928, 0.7068, -2.187), (0.3827, 0.9239, 0.5941), (0.541, 0.541, -2.187), (0.7071, 0.7071, 0.5941), (0.7068, 0.2928, -2.187), (0.9239, 0.3827, 0.5941), (0.7651, -2.626e-09, -2.187), (1.0, 0.0, 0.5941), (0.7068, -0.2928, -2.187), (0.9239, -0.3827, 0.5941), (0.541, -0.541, -2.187), (0.7071, -0.7071, 0.5941), (0.2928, -0.7068, -2.187), (0.3827, -0.9239, 0.5941), (-3.501e-09, -0.7651, -2.187), (0.0, -1.0, 0.5941), (-0.2928, -0.7068, -2.187), (-0.3827, -0.9239, 0.5941), (-0.541, -0.541, -2.187), (-0.7071, -0.7071, 0.5941), (-0.7068, -0.2928, -2.187), (-0.9239, -0.3827, 0.5941), (-0.7651, -2.626e-09, -2.187), (-1.0, 0.0, 0.5941), (-0.7068, 0.2928, -2.187), (-0.9239, 0.3827, 0.5941), (-0.541, 0.541, -2.187), (-0.7071, 0.7071, 0.5941), (-0.2928, 0.7068, -2.187), (-0.3827, 0.9239, 0.5941), (-2.334e-09, 0.8434, -1.11), (-1.167e-09, 0.9217, -0.07724), (0.3527, 0.8515, -0.07724), (0.3227, 0.7792, -1.11), (0.6517, 0.6517, -0.07724), (0.5964, 0.5964, -1.11), (0.8515, 0.3527, -0.07724), (0.7792, 0.3227, -1.11), (0.9217, -8.752e-10, -0.07724), (0.8434, -1.75e-09, -1.11), (0.8515, -0.3527, -0.07724), (0.7792, -0.3227, -1.11), (0.6517, -0.6517, -0.07724), (0.5964, -0.5964, -1.11), (0.3527, -0.8515, -0.07724), (0.3227, -0.7792, -1.11), (-1.167e-09, -0.9217, -0.07724), (-2.334e-09, -0.8434, -1.11), (-0.3527, -0.8515, -0.07724), (-0.3227, -0.7792, -1.11), (-0.6517, -0.6517, -0.07724), (-0.5964, -0.5964, -1.11), (-0.8515, -0.3527, -0.07724), (-0.7792, -0.3227, -1.11), (-0.9217, -8.752e-10, -0.07724), (-0.8434, -1.75e-09, -1.11), (-0.8515, 0.3527, -0.07724), (-0.7792, 0.3227, -1.11), (-0.6517, 0.6517, -0.07724), (-0.5964, 0.5964, -1.11), (-0.3527, 0.8515, -0.07724), (-0.3227, 0.7792, -1.11), (-9.515e-10, 0.8844, -1.135), (2.723e-10, 0.9666, -0.0521), (0.3699, 0.893, -0.0521), (0.3385, 0.8171, -1.135), (0.6835, 0.6835, -0.0521), (0.6254, 0.6254, -1.135), (0.893, 0.3699, -0.0521), (0.8171, 0.3385, -1.135), (0.9666, -1.462e-09, -0.0521), (0.8844, -2.38e-09, -1.135), (0.893, -0.3699, -0.0521), (0.8171, -0.3385, -1.135), (0.6835, -0.6835, -0.0521), (0.6254, -0.6254, -1.135), (0.3699, -0.893, -0.0521), (0.3385, -0.8171, -1.135), (2.723e-10, -0.9666, -0.0521), (-9.515e-10, -0.8844, -1.135), (-0.3699, -0.893, -0.0521), (-0.3385, -0.8171, -1.135), (-0.6835, -0.6835, -0.0521), (-0.6254, -0.6254, -1.135), (-0.893, -0.3699, -0.0521), (-0.8171, -0.3385, -1.135), (-0.9666, -1.462e-09, -0.0521), (-0.8844, -2.38e-09, -1.135), (-0.893, 0.3699, -0.0521), (-0.8171, 0.3385, -1.135), (-0.6835, 0.6835, -0.0521), (-0.6254, 0.6254, -1.135), (-0.3699, 0.893, -0.0521), (-0.3385, 0.8171, -1.135), (0.2568, 0.6199, -2.091), (-6.133e-09, 0.671, -2.091), (0.4745, 0.4745, -2.091), (0.6199, 0.2568, -2.091), (0.671, -2.431e-09, -2.091), (0.6199, -0.2568, -2.091), (0.4745, -0.4745, -2.091), (0.2568, -0.6199, -2.091), (-6.133e-09, -0.671, -2.091), (-0.2568, -0.6199, -2.091), (-0.4745, -0.4745, -2.091), (-0.6199, -0.2568, -2.091), (-0.671, -2.431e-09, -2.091), (-0.6199, 0.2568, -2.091), (-0.4745, 0.4745, -2.091), (-0.2568, 0.6199, -2.091), (-8.982e-10, 1.05, 0.7219), (0.3932, 0.97, 0.7219), (-1.566e-10, 1.094, 0.6078), (-8.982e-10, 1.05, 0.6544), (0.4097, 1.011, 0.6078), (0.3932, 0.97, 0.6544), (0.757, 0.7735, 0.6078), (0.7266, 0.7424, 0.6544), (0.9891, 0.4186, 0.6078), (0.9494, 0.4018, 0.6544), (1.071, -6.991e-10, 0.6078), (1.028, -9.702e-10, 0.6544), (0.9891, -0.4186, 0.6078), (0.9494, -0.4018, 0.6544), (0.757, -0.7735, 0.6078), (0.7266, -0.7424, 0.6544), (0.4097, -1.011, 0.6078), (0.3932, -0.97, 0.6544), (-1.566e-10, -1.094, 0.6078), (-8.982e-10, -1.05, 0.6544), (-0.4097, -1.011, 0.6078), (-0.3932, -0.97, 0.6544), (-0.757, -0.7735, 0.6078), (-0.7266, -0.7424, 0.6544), (-0.9891, -0.4186, 0.6078), (-0.9494, -0.4018, 0.6544), (-1.071, -6.991e-10, 0.6078), (-1.028, -9.702e-10, 0.6544), (-0.9891, 0.4186, 0.6078), (-0.9494, 0.4018, 0.6544), (-0.757, 0.7735, 0.6078), (-0.7266, 0.7424, 0.6544), (-0.4097, 1.011, 0.6078), (-0.3932, 0.97, 0.6544), (0.7266, 0.7424, 0.7219), (0.9494, 0.4018, 0.7219), (1.028, -9.702e-10, 0.7219), (0.9494, -0.4018, 0.7219), (0.7266, -0.7424, 0.7219), (0.3932, -0.97, 0.7219), (-8.982e-10, -1.05, 0.7219), (-0.3932, -0.97, 0.7219), (-0.7266, -0.7424, 0.7219), (-0.9494, -0.4018, 0.7219), (-1.028, -9.702e-10, 0.7219), (-0.9494, 0.4018, 0.7219), (-0.7266, 0.7424, 0.7219), (-0.3932, 0.97, 0.7219), (-4.889e-10, 0.957, 0.7219), (-0.3584, 0.8841, 0.7219), (-0.6623, 0.6767, 0.7219), (-0.8653, 0.3662, 0.7219), (-0.9366, -2.247e-10, 0.7219), (-0.8653, -0.3662, 0.7219), (-0.6623, -0.6767, 0.7219), (-0.3584, -0.8841, 0.7219), (-4.889e-10, -0.957, 0.7219), (0.3584, -0.8841, 0.7219), (0.6623, -0.6767, 0.7219), (0.8653, -0.3662, 0.7219), (0.9366, -2.247e-10, 0.7219), (0.8653, 0.3662, 0.7219), (0.6623, 0.6767, 0.7219), (0.3584, 0.8841, 0.7219), (-1.462e-09, 0.915, 0.9134), (-0.3427, 0.8454, 0.9134), (-0.6333, 0.647, 0.9134), (-0.8274, 0.3502, 0.9134), (-0.8956, -5.158e-11, 0.9134), (-0.8274, -0.3502, 0.9134), (-0.6333, -0.647, 0.9134), (-0.3427, -0.8454, 0.9134), (-1.462e-09, -0.915, 0.9134), (0.3427, -0.8454, 0.9134), (0.6333, -0.647, 0.9134), (0.8274, -0.3502, 0.9134), (0.8956, -5.158e-11, 0.9134), (0.8274, 0.3502, 0.9134), (0.6333, 0.647, 0.9134), (0.3427, 0.8454, 0.9134), (-1.311e-09, 0.8208, 0.9134), (-0.3074, 0.7584, 0.9134), (-0.5681, 0.5804, 0.9134), (-0.7422, 0.3141, 0.9134), (-0.8034, -4.627e-11, 0.9134), (-0.7422, -0.3141, 0.9134), (-0.5681, -0.5804, 0.9134), (-0.3074, -0.7584, 0.9134), (-1.311e-09, -0.8208, 0.9134), (0.3074, -0.7584, 0.9134), (0.5681, -0.5804, 0.9134), (0.7422, -0.3141, 0.9134), (0.8034, -4.627e-11, 0.9134), (0.7422, 0.3141, 0.9134), (0.5681, 0.5804, 0.9134), (0.3074, 0.7584, 0.9134), (-1.867e-09, 0.8208, 0.838), (-0.3074, 0.7584, 0.838), (-0.5681, 0.5804, 0.838), (-0.7422, 0.3141, 0.838), (-0.8034, -4.627e-11, 0.838), (-0.7422, -0.3141, 0.838), (-0.5681, -0.5804, 0.838), (-0.3074, -0.7584, 0.838), (-1.867e-09, -0.8208, 0.838), (0.3074, -0.7584, 0.838), (0.5681, -0.5804, 0.838), (0.7422, -0.3141, 0.838), (0.8034, -4.627e-11, 0.838), (0.7422, 0.3141, 0.838), (0.5681, 0.5804, 0.838), (0.3074, 0.7584, 0.838), (-1.325e-09, 0.9113, 0.9134), (-0.3107, 0.8481, 0.9134), (0.3107, 0.8481, 0.9134), (-1.189e-09, 0.8259, 0.9134), (-0.2787, 0.7692, 0.9134), (0.2787, 0.7692, 0.9134), (-1.325e-09, 0.9113, 0.9134), (-0.3107, 0.8481, 0.9134), (0.3107, 0.8481, 0.9134), (-1.189e-09, 0.8259, 0.9134), (-0.2787, 0.7692, 0.9134), (0.2787, 0.7692, 0.9134), (-1.325e-09, 0.9113, 0.7839), (-0.3107, 0.8481, 0.7839), (0.3107, 0.8481, 0.7839), (-1.189e-09, 0.8259, 0.7839), (-0.2787, 0.7692, 0.7839), (0.2787, 0.7692, 0.7839)], [], [(33, 1, 3, 34), (34, 3, 5, 36), (36, 5, 7, 38), (38, 7, 9, 40), (40, 9, 11, 42), (42, 11, 13, 44), (44, 13, 15, 46), (46, 15, 17, 48), (48, 17, 19, 50), (50, 19, 21, 52), (52, 21, 23, 54), (54, 23, 25, 56), (56, 25, 27, 58), (58, 27, 29, 60), (3, 1, 97, 96), (60, 29, 31, 62), (62, 31, 1, 33), (0, 2, 4, 6, 8, 10, 12, 14, 16, 18, 20, 22, 24, 26, 28, 30), (30, 63, 32, 0), (40, 42, 74, 72), (28, 61, 63, 30), (54, 56, 88, 86), (26, 59, 61, 28), (43, 41, 73, 75), (24, 57, 59, 26), (57, 55, 87, 89), (22, 55, 57, 24), (42, 44, 76, 74), (20, 53, 55, 22), (56, 58, 90, 88), (18, 51, 53, 20), (45, 43, 75, 77), (16, 49, 51, 18), (59, 57, 89, 91), (14, 47, 49, 16), (44, 46, 78, 76), (12, 45, 47, 14), (58, 60, 92, 90), (10, 43, 45, 12), (47, 45, 77, 79), (8, 41, 43, 10), (33, 34, 66, 65), (6, 39, 41, 8), (61, 59, 91, 93), (4, 37, 39, 6), (46, 48, 80, 78), (2, 35, 37, 4), (35, 32, 64, 67), (0, 32, 35, 2), (60, 62, 94, 92), (95, 94, 65, 64), (93, 92, 94, 95), (91, 90, 92, 93), (89, 88, 90, 91), (87, 86, 88, 89), (85, 84, 86, 87), (83, 82, 84, 85), (81, 80, 82, 83), (79, 78, 80, 81), (77, 76, 78, 79), (75, 74, 76, 77), (73, 72, 74, 75), (71, 70, 72, 73), (69, 68, 70, 71), (67, 66, 68, 69), (64, 65, 66, 67), (55, 53, 85, 87), (41, 39, 71, 73), (52, 54, 86, 84), (38, 40, 72, 70), (53, 51, 83, 85), (39, 37, 69, 71), (50, 52, 84, 82), (32, 63, 95, 64), (36, 38, 70, 68), (51, 49, 81, 83), (62, 33, 65, 94), (37, 35, 67, 69), (48, 50, 82, 80), (63, 61, 93, 95), (34, 36, 68, 66), (49, 47, 79, 81), (96, 97, 111, 110, 109, 108, 107, 106, 105, 104, 103, 102, 101, 100, 99, 98), (27, 25, 108, 109), (13, 11, 101, 102), (23, 21, 106, 107), (1, 31, 111, 97), (9, 7, 99, 100), (19, 17, 104, 105), (29, 27, 109, 110), (5, 3, 96, 98), (15, 13, 102, 103), (25, 23, 107, 108), (11, 9, 100, 101), (21, 19, 105, 106), (31, 29, 110, 111), (7, 5, 98, 99), (17, 15, 103, 104), (153, 152, 168, 167), (135, 133, 153, 154), (114, 115, 117, 116), (150, 149, 171, 170), (129, 127, 150, 151), (116, 117, 119, 118), (159, 158, 162, 161), (123, 121, 147, 148), (118, 119, 121, 120), (146, 113, 175, 174), (117, 115, 112, 113), (120, 121, 123, 122), (149, 148, 172, 171), (115, 145, 159, 112), (122, 123, 125, 124), (152, 151, 169, 168), (143, 141, 157, 158), (124, 125, 127, 126), (112, 159, 161, 160), (137, 135, 154, 155), (126, 127, 129, 128), (155, 154, 166, 165), (131, 129, 151, 152), (128, 129, 131, 130), (158, 157, 163, 162), (125, 123, 148, 149), (130, 131, 133, 132), (113, 112, 160, 175), (119, 117, 113, 146), (132, 133, 135, 134), (148, 147, 173, 172), (145, 143, 158, 159), (134, 135, 137, 136), (151, 150, 170, 169), (139, 137, 155, 156), (136, 137, 139, 138), (154, 153, 167, 166), (133, 131, 152, 153), (138, 139, 141, 140), (169, 170, 186, 185), (127, 125, 149, 150), (140, 141, 143, 142), (121, 119, 146, 147), (157, 156, 164, 163), (142, 143, 145, 144), (156, 155, 165, 164), (141, 139, 156, 157), (144, 145, 115, 114), (114, 116, 118, 120, 122, 124, 126, 128, 130, 132, 134, 136, 138, 140, 142, 144), (147, 146, 174, 173), (190, 191, 207, 206), (162, 163, 179, 178), (170, 171, 187, 186), (163, 164, 180, 179), (171, 172, 188, 187), (164, 165, 181, 180), (172, 173, 189, 188), (165, 166, 182, 181), (173, 174, 190, 189), (166, 167, 183, 182), (174, 175, 191, 190), (167, 168, 184, 183), (160, 161, 177, 176), (175, 160, 176, 191), (168, 169, 185, 184), (161, 162, 178, 177), (196, 197, 213, 212), (183, 184, 200, 199), (192, 207, 229, 227), (176, 177, 225, 224), (184, 185, 201, 200), (177, 178, 194, 193), (185, 186, 202, 201), (178, 179, 195, 194), (186, 187, 203, 202), (179, 180, 196, 195), (187, 188, 204, 203), (180, 181, 197, 196), (188, 189, 205, 204), (181, 182, 198, 197), (189, 190, 206, 205), (182, 183, 199, 198), (223, 208, 209, 210, 211, 212, 213, 214, 215, 216, 217, 218, 219, 220, 221, 222), (204, 205, 221, 220), (197, 198, 214, 213), (205, 206, 222, 221), (198, 199, 215, 214), (206, 207, 223, 222), (199, 200, 216, 215), (192, 193, 209, 208), (207, 192, 208, 223), (200, 201, 217, 216), (193, 194, 210, 209), (201, 202, 218, 217), (194, 195, 211, 210), (202, 203, 219, 218), (195, 196, 212, 211), (203, 204, 220, 219), (227, 229, 235, 233), (225, 228, 234, 231), (193, 192, 227, 228), (177, 193, 228, 225), (207, 191, 226, 229), (191, 176, 224, 226), (234, 233, 239, 240), (235, 232, 238, 241), (226, 224, 230, 232), (229, 226, 232, 235), (228, 227, 233, 234), (224, 225, 231, 230), (236, 237, 240, 239), (238, 236, 239, 241), (230, 231, 237, 236), (231, 234, 240, 237), (233, 235, 241, 239), (232, 230, 236, 238)])
me_cylinder.polygons.foreach_set('material_index', [1, 1, 1, 1, 1, 1, 1, 1, 1, 1, 1, 1, 1, 1, 0, 1, 1, 1, 1, 0, 1, 0, 1, 0, 1, 0, 1, 0, 1, 0, 1, 0, 1, 0, 1, 0, 1, 0, 1, 0, 1, 0, 1, 0, 1, 0, 1, 0, 1, 0, 0, 0, 0, 0, 0, 0, 0, 0, 0, 0, 0, 0, 0, 0, 0, 0, 0, 0, 0, 0, 0, 0, 0, 0, 0, 0, 0, 0, 0, 0, 0, 0, 0, 0, 0, 0, 0, 0, 0, 0, 0, 0, 0, 0, 0, 0, 0, 0, 2, 2, 2, 2, 2, 2, 2, 2, 2, 2, 2, 2, 2, 2, 2, 2, 2, 2, 2, 2, 2, 2, 2, 2, 2, 2, 2, 2, 2, 2, 2, 2, 2, 2, 2, 2, 2, 2, 2, 2, 2, 2, 2, 2, 2, 2, 2, 2, 2, 2, 2, 2, 2, 2, 2, 2, 2, 2, 2, 2, 2, 2, 2, 2, 2, 2, 2, 2, 2, 2, 2, 2, 2, 2, 2, 2, 2, 2, 2, 2, 2, 2, 2, 2, 2, 2, 2, 2, 2, 2, 2, 2, 2, 2, 2, 2, 2, 2, 0, 0, 2, 2, 2, 2, 0, 2, 0, 0, 0, 0, 2, 2, 2, 2, 2, 2])
_uv = me_cylinder.uv_layers.new(name='UVMap')
_uv.uv.foreach_set('vector', [1.0, 0.8333, 1.0, 1.0, 0.9375, 1.0, 0.9375, 0.8333, 0.9375, 0.8333, 0.9375, 1.0, 0.875, 1.0, 0.875, 0.8333, 0.875, 0.8333, 0.875, 1.0, 0.8125, 1.0, 0.8125, 0.8333, 0.8125, 0.8333, 0.8125, 1.0, 0.75, 1.0, 0.75, 0.8333, 0.75, 0.8333, 0.75, 1.0, 0.6875, 1.0, 0.6875, 0.8333, 0.6875, 0.8333, 0.6875, 1.0, 0.625, 1.0, 0.625, 0.8333, 0.625, 0.8333, 0.625, 1.0, 0.5625, 1.0, 0.5625, 0.8333, 0.5625, 0.8333, 0.5625, 1.0, 0.5, 1.0, 0.5, 0.8333, 0.5, 0.8333, 0.5, 1.0, 0.4375, 1.0, 0.4375, 0.8333, 0.4375, 0.8333, 0.4375, 1.0, 0.375, 1.0, 0.375, 0.8333, 0.375, 0.8333, 0.375, 1.0, 0.3125, 1.0, 0.3125, 0.8333, 0.3125, 0.8333, 0.3125, 1.0, 0.25, 1.0, 0.25, 0.8333, 0.25, 0.8333, 0.25, 1.0, 0.1875, 1.0, 0.1875, 0.8333, 0.1875, 0.8333, 0.1875, 1.0, 0.125, 1.0, 0.125, 0.8333, 0.9375, 1.0, 1.0, 1.0, 1.0, 1.0, 0.9375, 1.0, 0.125, 0.8333, 0.125, 1.0, 0.0625, 1.0, 0.0625, 0.8333, 0.0625, 0.8333, 0.0625, 1.0, 0.0, 1.0, 0.0, 0.8333, 0.75, 0.49, 0.8418, 0.4717, 0.9197, 0.4197, 0.9717, 0.3418, 0.99, 0.25, 0.9717, 0.1582, 0.9197, 0.08029, 0.8418, 0.02827, 0.75, 0.01, 0.6582, 0.02827, 0.5803, 0.08029, 0.5283, 0.1582, 0.51, 0.25, 0.5283, 0.3418, 0.5803, 0.4197, 0.6582, 0.4717, 0.0625, 0.5, 0.0625, 0.6667, 0.0, 0.6667, 0.0, 0.5, 0.75, 0.8333, 0.6875, 0.8333, 0.6875, 0.8333, 0.75, 0.8333, 0.125, 0.5, 0.125, 0.6667, 0.0625, 0.6667, 0.0625, 0.5, 0.3125, 0.8333, 0.25, 0.8333, 0.25, 0.8333, 0.3125, 0.8333, 0.1875, 0.5, 0.1875, 0.6667, 0.125, 0.6667, 0.125, 0.5, 0.6875, 0.6667, 0.75, 0.6667, 0.75, 0.6667, 0.6875, 0.6667, 0.25, 0.5, 0.25, 0.6667, 0.1875, 0.6667, 0.1875, 0.5, 0.25, 0.6667, 0.3125, 0.6667, 0.3125, 0.6667, 0.25, 0.6667, 0.3125, 0.5, 0.3125, 0.6667, 0.25, 0.6667, 0.25, 0.5, 0.6875, 0.8333, 0.625, 0.8333, 0.625, 0.8333, 0.6875, 0.8333, 0.375, 0.5, 0.375, 0.6667, 0.3125, 0.6667, 0.3125, 0.5, 0.25, 0.8333, 0.1875, 0.8333, 0.1875, 0.8333, 0.25, 0.8333, 0.4375, 0.5, 0.4375, 0.6667, 0.375, 0.6667, 0.375, 0.5, 0.625, 0.6667, 0.6875, 0.6667, 0.6875, 0.6667, 0.625, 0.6667, 0.5, 0.5, 0.5, 0.6667, 0.4375, 0.6667, 0.4375, 0.5, 0.1875, 0.6667, 0.25, 0.6667, 0.25, 0.6667, 0.1875, 0.6667, 0.5625, 0.5, 0.5625, 0.6667, 0.5, 0.6667, 0.5, 0.5, 0.625, 0.8333, 0.5625, 0.8333, 0.5625, 0.8333, 0.625, 0.8333, 0.625, 0.5, 0.625, 0.6667, 0.5625, 0.6667, 0.5625, 0.5, 0.1875, 0.8333, 0.125, 0.8333, 0.125, 0.8333, 0.1875, 0.8333, 0.6875, 0.5, 0.6875, 0.6667, 0.625, 0.6667, 0.625, 0.5, 0.5625, 0.6667, 0.625, 0.6667, 0.625, 0.6667, 0.5625, 0.6667, 0.75, 0.5, 0.75, 0.6667, 0.6875, 0.6667, 0.6875, 0.5, 1.0, 0.8333, 0.9375, 0.8333, 0.9375, 0.8333, 1.0, 0.8333, 0.8125, 0.5, 0.8125, 0.6667, 0.75, 0.6667, 0.75, 0.5, 0.125, 0.6667, 0.1875, 0.6667, 0.1875, 0.6667, 0.125, 0.6667, 0.875, 0.5, 0.875, 0.6667, 0.8125, 0.6667, 0.8125, 0.5, 0.5625, 0.8333, 0.5, 0.8333, 0.5, 0.8333, 0.5625, 0.8333, 0.9375, 0.5, 0.9375, 0.6667, 0.875, 0.6667, 0.875, 0.5, 0.9375, 0.6667, 1.0, 0.6667, 1.0, 0.6667, 0.9375, 0.6667, 1.0, 0.5, 1.0, 0.6667, 0.9375, 0.6667, 0.9375, 0.5, 0.125, 0.8333, 0.0625, 0.8333, 0.0625, 0.8333, 0.125, 0.8333, 0.0625, 0.6667, 0.0625, 0.8333, 0.0, 0.8333, 0.0, 0.6667, 0.125, 0.6667, 0.125, 0.8333, 0.0625, 0.8333, 0.0625, 0.6667, 0.1875, 0.6667, 0.1875, 0.8333, 0.125, 0.8333, 0.125, 0.6667, 0.25, 0.6667, 0.25, 0.8333, 0.1875, 0.8333, 0.1875, 0.6667, 0.3125, 0.6667, 0.3125, 0.8333, 0.25, 0.8333, 0.25, 0.6667, 0.375, 0.6667, 0.375, 0.8333, 0.3125, 0.8333, 0.3125, 0.6667, 0.4375, 0.6667, 0.4375, 0.8333, 0.375, 0.8333, 0.375, 0.6667, 0.5, 0.6667, 0.5, 0.8333, 0.4375, 0.8333, 0.4375, 0.6667, 0.5625, 0.6667, 0.5625, 0.8333, 0.5, 0.8333, 0.5, 0.6667, 0.625, 0.6667, 0.625, 0.8333, 0.5625, 0.8333, 0.5625, 0.6667, 0.6875, 0.6667, 0.6875, 0.8333, 0.625, 0.8333, 0.625, 0.6667, 0.75, 0.6667, 0.75, 0.8333, 0.6875, 0.8333, 0.6875, 0.6667, 0.8125, 0.6667, 0.8125, 0.8333, 0.75, 0.8333, 0.75, 0.6667, 0.875, 0.6667, 0.875, 0.8333, 0.8125, 0.8333, 0.8125, 0.6667, 0.9375, 0.6667, 0.9375, 0.8333, 0.875, 0.8333, 0.875, 0.6667, 1.0, 0.6667, 1.0, 0.8333, 0.9375, 0.8333, 0.9375, 0.6667, 0.3125, 0.6667, 0.375, 0.6667, 0.375, 0.6667, 0.3125, 0.6667, 0.75, 0.6667, 0.8125, 0.6667, 0.8125, 0.6667, 0.75, 0.6667, 0.375, 0.8333, 0.3125, 0.8333, 0.3125, 0.8333, 0.375, 0.8333, 0.8125, 0.8333, 0.75, 0.8333, 0.75, 0.8333, 0.8125, 0.8333, 0.375, 0.6667, 0.4375, 0.6667, 0.4375, 0.6667, 0.375, 0.6667, 0.8125, 0.6667, 0.875, 0.6667, 0.875, 0.6667, 0.8125, 0.6667, 0.4375, 0.8333, 0.375, 0.8333, 0.375, 0.8333, 0.4375, 0.8333, 0.0, 0.6667, 0.0625, 0.6667, 0.0625, 0.6667, 0.0, 0.6667, 0.875, 0.8333, 0.8125, 0.8333, 0.8125, 0.8333, 0.875, 0.8333, 0.4375, 0.6667, 0.5, 0.6667, 0.5, 0.6667, 0.4375, 0.6667, 0.0625, 0.8333, 0.0, 0.8333, 0.0, 0.8333, 0.0625, 0.8333, 0.875, 0.6667, 0.9375, 0.6667, 0.9375, 0.6667, 0.875, 0.6667, 0.5, 0.8333, 0.4375, 0.8333, 0.4375, 0.8333, 0.5, 0.8333, 0.0625, 0.6667, 0.125, 0.6667, 0.125, 0.6667, 0.0625, 0.6667, 0.9375, 0.8333, 0.875, 0.8333, 0.875, 0.8333, 0.9375, 0.8333, 0.5, 0.6667, 0.5625, 0.6667, 0.5625, 0.6667, 0.5, 0.6667, 0.3418, 0.4717, 0.25, 0.49, 0.1582, 0.4717, 0.08029, 0.4197, 0.02827, 0.3418, 0.01, 0.25, 0.02827, 0.1582, 0.08029, 0.08029, 0.1582, 0.02827, 0.25, 0.01, 0.3418, 0.02827, 0.4197, 0.08029, 0.4717, 0.1582, 0.49, 0.25, 0.4717, 0.3418, 0.4197, 0.4197, 0.1875, 1.0, 0.25, 1.0, 0.25, 1.0, 0.1875, 1.0, 0.625, 1.0, 0.6875, 1.0, 0.6875, 1.0, 0.625, 1.0, 0.3125, 1.0, 0.375, 1.0, 0.375, 1.0, 0.3125, 1.0, 0.0, 1.0, 0.0625, 1.0, 0.0625, 1.0, 0.0, 1.0, 0.75, 1.0, 0.8125, 1.0, 0.8125, 1.0, 0.75, 1.0, 0.4375, 1.0, 0.5, 1.0, 0.5, 1.0, 0.4375, 1.0, 0.125, 1.0, 0.1875, 1.0, 0.1875, 1.0, 0.125, 1.0, 0.875, 1.0, 0.9375, 1.0, 0.9375, 1.0, 0.875, 1.0, 0.5625, 1.0, 0.625, 1.0, 0.625, 1.0, 0.5625, 1.0, 0.25, 1.0, 0.3125, 1.0, 0.3125, 1.0, 0.25, 1.0, 0.6875, 1.0, 0.75, 1.0, 0.75, 1.0, 0.6875, 1.0, 0.375, 1.0, 0.4375, 1.0, 0.4375, 1.0, 0.375, 1.0, 0.0625, 1.0, 0.125, 1.0, 0.125, 1.0, 0.0625, 1.0, 0.8125, 1.0, 0.875, 1.0, 0.875, 1.0, 0.8125, 1.0, 0.5, 1.0, 0.5625, 1.0, 0.5625, 1.0, 0.5, 1.0, 0.4375, 1.0, 0.5, 1.0, 0.5, 1.0, 0.4375, 1.0, 0.375, 1.0, 0.4375, 1.0, 0.4375, 1.0, 0.375, 1.0, 1.0, 0.5, 1.0, 1.0, 0.9375, 1.0, 0.9375, 0.5, 0.625, 1.0, 0.6875, 1.0, 0.6875, 1.0, 0.625, 1.0, 0.5625, 1.0, 0.625, 1.0, 0.625, 1.0, 0.5625, 1.0, 0.9375, 0.5, 0.9375, 1.0, 0.875, 1.0, 0.875, 0.5, 0.0625, 1.0, 0.125, 1.0, 0.125, 1.0, 0.0625, 1.0, 0.75, 1.0, 0.8125, 1.0, 0.8125, 1.0, 0.75, 1.0, 0.875, 0.5, 0.875, 1.0, 0.8125, 1.0, 0.8125, 0.5, 0.875, 1.0, 0.9375, 1.0, 0.9375, 1.0, 0.875, 1.0, 0.9375, 1.0, 1.0, 1.0, 1.0, 1.0, 0.9375, 1.0, 0.8125, 0.5, 0.8125, 1.0, 0.75, 1.0, 0.75, 0.5, 0.6875, 1.0, 0.75, 1.0, 0.75, 1.0, 0.6875, 1.0, 0.0, 1.0, 0.0625, 1.0, 0.0625, 1.0, 0.0, 1.0, 0.75, 0.5, 0.75, 1.0, 0.6875, 1.0, 0.6875, 0.5, 0.5, 1.0, 0.5625, 1.0, 0.5625, 1.0, 0.5, 1.0, 0.125, 1.0, 0.1875, 1.0, 0.1875, 1.0, 0.125, 1.0, 0.6875, 0.5, 0.6875, 1.0, 0.625, 1.0, 0.625, 0.5, 0.0, 1.0, 0.0625, 1.0, 0.0625, 1.0, 0.0, 1.0, 0.3125, 1.0, 0.375, 1.0, 0.375, 1.0, 0.3125, 1.0, 0.625, 0.5, 0.625, 1.0, 0.5625, 1.0, 0.5625, 0.5, 0.3125, 1.0, 0.375, 1.0, 0.375, 1.0, 0.3125, 1.0, 0.5, 1.0, 0.5625, 1.0, 0.5625, 1.0, 0.5, 1.0, 0.5625, 0.5, 0.5625, 1.0, 0.5, 1.0, 0.5, 0.5, 0.125, 1.0, 0.1875, 1.0, 0.1875, 1.0, 0.125, 1.0, 0.6875, 1.0, 0.75, 1.0, 0.75, 1.0, 0.6875, 1.0, 0.5, 0.5, 0.5, 1.0, 0.4375, 1.0, 0.4375, 0.5, 0.9375, 1.0, 1.0, 1.0, 1.0, 1.0, 0.9375, 1.0, 0.875, 1.0, 0.9375, 1.0, 0.9375, 1.0, 0.875, 1.0, 0.4375, 0.5, 0.4375, 1.0, 0.375, 1.0, 0.375, 0.5, 0.75, 1.0, 0.8125, 1.0, 0.8125, 1.0, 0.75, 1.0, 0.0625, 1.0, 0.125, 1.0, 0.125, 1.0, 0.0625, 1.0, 0.375, 0.5, 0.375, 1.0, 0.3125, 1.0, 0.3125, 0.5, 0.5625, 1.0, 0.625, 1.0, 0.625, 1.0, 0.5625, 1.0, 0.25, 1.0, 0.3125, 1.0, 0.3125, 1.0, 0.25, 1.0, 0.3125, 0.5, 0.3125, 1.0, 0.25, 1.0, 0.25, 0.5, 0.375, 1.0, 0.4375, 1.0, 0.4375, 1.0, 0.375, 1.0, 0.4375, 1.0, 0.5, 1.0, 0.5, 1.0, 0.4375, 1.0, 0.25, 0.5, 0.25, 1.0, 0.1875, 1.0, 0.1875, 0.5, 0.5625, 1.0, 0.625, 1.0, 0.625, 1.0, 0.5625, 1.0, 0.625, 1.0, 0.6875, 1.0, 0.6875, 1.0, 0.625, 1.0, 0.1875, 0.5, 0.1875, 1.0, 0.125, 1.0, 0.125, 0.5, 0.8125, 1.0, 0.875, 1.0, 0.875, 1.0, 0.8125, 1.0, 0.1875, 1.0, 0.25, 1.0, 0.25, 1.0, 0.1875, 1.0, 0.125, 0.5, 0.125, 1.0, 0.0625, 1.0, 0.0625, 0.5, 0.25, 1.0, 0.3125, 1.0, 0.3125, 1.0, 0.25, 1.0, 0.1875, 1.0, 0.25, 1.0, 0.25, 1.0, 0.1875, 1.0, 0.0625, 0.5, 0.0625, 1.0, 0.0, 1.0, 0.0, 0.5, 0.75, 0.49, 0.8418, 0.4717, 0.9197, 0.4197, 0.9717, 0.3418, 0.99, 0.25, 0.9717, 0.1582, 0.9197, 0.08029, 0.8418, 0.02827, 0.75, 0.01, 0.6582, 0.02827, 0.5803, 0.08029, 0.5283, 0.1582, 0.51, 0.25, 0.5283, 0.3418, 0.5803, 0.4197, 0.6582, 0.4717, 0.8125, 1.0, 0.875, 1.0, 0.875, 1.0, 0.8125, 1.0, 0.875, 1.0, 0.9375, 1.0, 0.9375, 1.0, 0.875, 1.0, 0.125, 1.0, 0.1875, 1.0, 0.1875, 1.0, 0.125, 1.0, 0.625, 1.0, 0.6875, 1.0, 0.6875, 1.0, 0.625, 1.0, 0.1875, 1.0, 0.25, 1.0, 0.25, 1.0, 0.1875, 1.0, 0.6875, 1.0, 0.75, 1.0, 0.75, 1.0, 0.6875, 1.0, 0.25, 1.0, 0.3125, 1.0, 0.3125, 1.0, 0.25, 1.0, 0.75, 1.0, 0.8125, 1.0, 0.8125, 1.0, 0.75, 1.0, 0.3125, 1.0, 0.375, 1.0, 0.375, 1.0, 0.3125, 1.0, 0.8125, 1.0, 0.875, 1.0, 0.875, 1.0, 0.8125, 1.0, 0.375, 1.0, 0.4375, 1.0, 0.4375, 1.0, 0.375, 1.0, 0.875, 1.0, 0.9375, 1.0, 0.9375, 1.0, 0.875, 1.0, 0.4375, 1.0, 0.5, 1.0, 0.5, 1.0, 0.4375, 1.0, 0.0, 1.0, 0.0625, 1.0, 0.0625, 1.0, 0.0, 1.0, 0.9375, 1.0, 1.0, 1.0, 1.0, 1.0, 0.9375, 1.0, 0.5, 1.0, 0.5625, 1.0, 0.5625, 1.0, 0.5, 1.0, 0.0625, 1.0, 0.125, 1.0, 0.125, 1.0, 0.0625, 1.0, 0.25, 1.0, 0.3125, 1.0, 0.3125, 1.0, 0.25, 1.0, 0.4375, 1.0, 0.5, 1.0, 0.5, 1.0, 0.4375, 1.0, 1.0, 1.0, 0.9375, 1.0, 0.9375, 1.0, 1.0, 1.0, 0.0, 1.0, 0.0625, 1.0, 0.0625, 1.0, 0.0, 1.0, 0.5, 1.0, 0.5625, 1.0, 0.5625, 1.0, 0.5, 1.0, 0.0625, 1.0, 0.125, 1.0, 0.125, 1.0, 0.0625, 1.0, 0.5625, 1.0, 0.625, 1.0, 0.625, 1.0, 0.5625, 1.0, 0.125, 1.0, 0.1875, 1.0, 0.1875, 1.0, 0.125, 1.0, 0.625, 1.0, 0.6875, 1.0, 0.6875, 1.0, 0.625, 1.0, 0.1875, 1.0, 0.25, 1.0, 0.25, 1.0, 0.1875, 1.0, 0.6875, 1.0, 0.75, 1.0, 0.75, 1.0, 0.6875, 1.0, 0.25, 1.0, 0.3125, 1.0, 0.3125, 1.0, 0.25, 1.0, 0.75, 1.0, 0.8125, 1.0, 0.8125, 1.0, 0.75, 1.0, 0.3125, 1.0, 0.375, 1.0, 0.375, 1.0, 0.3125, 1.0, 0.8125, 1.0, 0.875, 1.0, 0.875, 1.0, 0.8125, 1.0, 0.375, 1.0, 0.4375, 1.0, 0.4375, 1.0, 0.375, 1.0, 0.3418, 0.4717, 0.25, 0.49, 0.1582, 0.4717, 0.08029, 0.4197, 0.02827, 0.3418, 0.01, 0.25, 0.02827, 0.1582, 0.08029, 0.08029, 0.1582, 0.02827, 0.25, 0.01, 0.3418, 0.02827, 0.4197, 0.08029, 0.4717, 0.1582, 0.49, 0.25, 0.4717, 0.3418, 0.4197, 0.4197, 0.75, 1.0, 0.8125, 1.0, 0.8125, 1.0, 0.75, 1.0, 0.3125, 1.0, 0.375, 1.0, 0.375, 1.0, 0.3125, 1.0, 0.8125, 1.0, 0.875, 1.0, 0.875, 1.0, 0.8125, 1.0, 0.375, 1.0, 0.4375, 1.0, 0.4375, 1.0, 0.375, 1.0, 0.875, 1.0, 0.9375, 1.0, 0.9375, 1.0, 0.875, 1.0, 0.4375, 1.0, 0.5, 1.0, 0.5, 1.0, 0.4375, 1.0, 0.0, 1.0, 0.0625, 1.0, 0.0625, 1.0, 0.0, 1.0, 0.9375, 1.0, 1.0, 1.0, 1.0, 1.0, 0.9375, 1.0, 0.5, 1.0, 0.5625, 1.0, 0.5625, 1.0, 0.5, 1.0, 0.0625, 1.0, 0.125, 1.0, 0.125, 1.0, 0.0625, 1.0, 0.5625, 1.0, 0.625, 1.0, 0.625, 1.0, 0.5625, 1.0, 0.125, 1.0, 0.1875, 1.0, 0.1875, 1.0, 0.125, 1.0, 0.625, 1.0, 0.6875, 1.0, 0.6875, 1.0, 0.625, 1.0, 0.1875, 1.0, 0.25, 1.0, 0.25, 1.0, 0.1875, 1.0, 0.6875, 1.0, 0.75, 1.0, 0.75, 1.0, 0.6875, 1.0, 1.0, 1.0, 0.9375, 1.0, 0.9375, 1.0, 1.0, 1.0, 0.0625, 1.0, 0.0625, 1.0, 0.0625, 1.0, 0.0625, 1.0, 0.0625, 1.0, 0.0, 1.0, 0.0, 1.0, 0.0625, 1.0, 0.0625, 1.0, 0.0625, 1.0, 0.0625, 1.0, 0.0625, 1.0, 0.9375, 1.0, 0.9375, 1.0, 0.9375, 1.0, 0.9375, 1.0, 0.9375, 1.0, 1.0, 1.0, 1.0, 1.0, 0.9375, 1.0, 0.0625, 1.0, 0.0, 1.0, 0.0, 1.0, 0.0625, 1.0, 0.9375, 1.0, 0.9375, 1.0, 0.9375, 1.0, 0.9375, 1.0, 0.9375, 1.0, 1.0, 1.0, 1.0, 1.0, 0.9375, 1.0, 0.9375, 1.0, 0.9375, 1.0, 0.9375, 1.0, 0.9375, 1.0, 0.0625, 1.0, 0.0, 1.0, 0.0, 1.0, 0.0625, 1.0, 0.0, 1.0, 0.0625, 1.0, 0.0625, 1.0, 0.0, 1.0, 0.0, 1.0, 0.0625, 1.0, 0.0625, 1.0, 0.0, 1.0, 0.9375, 1.0, 1.0, 1.0, 1.0, 1.0, 0.9375, 1.0, 0.0, 1.0, 0.0625, 1.0, 0.0625, 1.0, 0.0, 1.0, 0.0625, 1.0, 0.0625, 1.0, 0.0625, 1.0, 0.0625, 1.0, 1.0, 1.0, 0.9375, 1.0, 0.9375, 1.0, 1.0, 1.0, 0.9375, 1.0, 1.0, 1.0, 1.0, 1.0, 0.9375, 1.0])
me_cylinder.materials.append(mat_sleevecardboard)
me_cylinder.materials.append(mat_paper)
me_cylinder.materials.append(mat_takeoutcap)
me_cylinder.update()

# ---- objects
ob_camera = bpy.data.objects.new('Camera', cam_camera)
ob_material_preview_dummy = bpy.data.objects.new('Material_Preview_Dummy', me_material_preview_mesh)
ob_point = bpy.data.objects.new('Point', light_point)
ob_spotlight = bpy.data.objects.new('Spotlight', light_point_001)
ob_table = bpy.data.objects.new('Table', me_cylinder_006)
ob_tableunderstump = bpy.data.objects.new('TableUnderStump', me_cylinder_001)
ob_kintoclk_151 = bpy.data.objects.new('kintoCLK-151', me_cylinder_004)
ob_kintocup_handle = bpy.data.objects.new('kintoCup_Handle', me_cube_001)
ob_kintosaucer = bpy.data.objects.new('kintoSaucer', me_cylinder_002)
ob_liquid = bpy.data.objects.new('liquid', me_cylinder_005)
ob_takeoutcup = bpy.data.objects.new('takeoutCup', me_cylinder)

# ---- transforms, parenting, visibility, modifiers, constraints
ob_camera.location = (-13.17, 51.68, 36.6)
ob_camera.rotation_euler = (0.9488, 5.018e-08, 3.307)
ob_camera.lock_rotations_4d = False
ob_camera.empty_display_type = 'ARROWS'
ob_camera.color = (0.0, 0.0, 0.0, 0.0)
ob_camera.display_type = 'WIRE'
ob_camera.lineart.crease_threshold = 0.0
ob_material_preview_dummy.location = (0.0, 0.0, 0.0)
ob_material_preview_dummy.hide_select = True
ob_material_preview_dummy.hide_render = True
ob_point.location = (-16.53, 2.786, 7.605)
ob_point.rotation_euler = (-0.0, -1.571, 0.0)
ob_spotlight.location = (-0.8725, -4.777, 9.714)
ob_table.location = (0.0, 0.0, -0.05473)
ob_table.scale = (9.586, 9.586, 9.586)
ob_tableunderstump.location = (0.0, 0.0, -2.245)
ob_tableunderstump.scale = (6.552, 6.552, 98.28)
ob_kintoclk_151.location = (-0.35, 4.756, 1.178)
ob_kintoclk_151.rotation_euler = (0.0, -0.0, 1.085)
ob_kintocup_handle.location = (-1.345, 5.282, 1.585)
ob_kintocup_handle.rotation_euler = (0.0, -0.0, 1.085)
ob_kintocup_handle.scale = (0.1011, 0.1437, 0.03656)
ob_kintosaucer.location = (-0.3062, 4.733, 0.06532)
ob_kintosaucer.rotation_euler = (0.0, -0.0, 1.085)
ob_kintosaucer.scale = (1.582, 1.582, 0.2331)
ob_liquid.location = (-0.35, 4.756, 1.178)
ob_liquid.rotation_euler = (0.0, -0.0, 1.085)
ob_takeoutcup.location = (-3.683, -0.5326, 2.288)

# ---- collection membership
col_admin.objects.link(ob_camera)
col_admin.objects.link(ob_material_preview_dummy)
col_admin.objects.link(ob_point)
col_admin.objects.link(ob_spotlight)
col_table_all.objects.link(ob_table)
col_table_all.objects.link(ob_tableunderstump)
col_kintocup.objects.link(ob_kintoclk_151)
col_kintocup.objects.link(ob_kintocup_handle)
col_kintocup.objects.link(ob_kintosaucer)
col_kintocup.objects.link(ob_liquid)
col_takeoutcup.objects.link(ob_takeoutcup)

# ---- scene / render settings (as saved in the file)
scene.camera = ob_camera
scene.frame_start = 1; scene.frame_end = 250; scene.frame_set(10)
scene.render.engine = 'BLENDER_EEVEE_NEXT'
bpy.context.view_layer.update()
